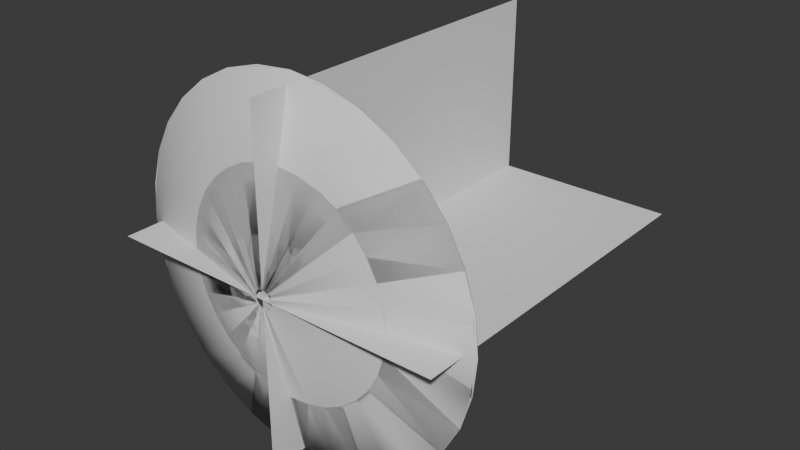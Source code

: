# Source: MuzzleCone.blend  (saved by Blender 4.0.36; exported with 4.5.12 LTS)
import bpy
from mathutils import Matrix  # noqa: F401  (used for matrix-valued properties, if any)

bpy.ops.wm.read_factory_settings(use_empty=True)
scene = bpy.context.scene
scene.name = 'Scene'

# ---- collections
col_collection = bpy.data.collections.new('Collection'); scene.collection.children.link(col_collection)

# ---- world
world_world = bpy.data.worlds.new('World'); scene.world = world_world
world_world.use_nodes = True; world_world.node_tree.nodes.clear()
_N = world_world.node_tree.nodes; _L = world_world.node_tree.links
n0 = _N.new('ShaderNodeOutputWorld'); n0.name = 'World Output'; n0.location = (300, 300)
n1 = _N.new('ShaderNodeBackground'); n1.name = 'Background'; n1.location = (10, 300)
n1.inputs[0].default_value = (0.05088, 0.05088, 0.05088, 1.0)
_L.new(n1.outputs[0], n0.inputs[0])
n0.is_active_output = True
world_world.color = (0.05088, 0.05088, 0.05088)
world_world.use_sun_shadow = False
world_world.sun_shadow_jitter_overblur = 0.0

# ---- meshes
me_circle = bpy.data.meshes.new('Circle')
me_circle.from_pydata([(7.604e-10, 1.063, 0.2402), (-0.2073, 1.042, 0.2402), (-0.4067, 0.9819, 0.2402), (-0.5905, 0.8837, 0.2402), (-0.7515, 0.7515, 0.2402), (-0.8837, 0.5905, 0.2402), (-0.9819, 0.4067, 0.2402), (-1.042, 0.2073, 0.2402), (-1.063, -9.359e-10, 0.2402), (-1.042, -0.2073, 0.2402), (-0.9819, -0.4067, 0.2402), (-0.8837, -0.5905, 0.2402), (-0.7515, -0.7515, 0.2402), (-0.5905, -0.8837, 0.2402), (-0.4067, -0.9819, 0.2402), (-0.2073, -1.042, 0.2402), (7.604e-10, -1.063, 0.2402), (0.2073, -1.042, 0.2402), (0.4067, -0.9819, 0.2402), (0.5905, -0.8837, 0.2402), (0.7515, -0.7515, 0.2402), (0.8837, -0.5905, 0.2402), (0.9819, -0.4067, 0.2402), (1.042, -0.2073, 0.2402), (1.063, -9.359e-10, 0.2402), (1.042, 0.2073, 0.2402), (0.9819, 0.4067, 0.2402), (0.8837, 0.5905, 0.2402), (0.7515, 0.7515, 0.2402), (0.5905, 0.8837, 0.2402), (0.4067, 0.9819, 0.2402), (0.2073, 1.042, 0.2402), (-1.586e-08, 0.05438, 0.0), (-0.01061, 0.05333, 0.0), (-0.02081, 0.05024, 0.0), (-0.03021, 0.04521, 0.0), (-0.03845, 0.03845, 0.0), (-0.04521, 0.03021, 0.0), (-0.05024, 0.02081, 0.0), (-0.05333, 0.01061, 0.0), (-0.05438, -6.175e-09, 0.0), (-0.05333, -0.01061, 0.0), (-0.05024, -0.02081, 0.0), (-0.04521, -0.03021, 0.0), (-0.03845, -0.03845, 0.0), (-0.03021, -0.04521, 0.0), (-0.02081, -0.05024, 0.0), (-0.01061, -0.05333, 0.0), (-1.586e-08, -0.05438, 0.0), (0.01061, -0.05333, 0.0), (0.02081, -0.05024, 0.0), (0.03021, -0.04521, 0.0), (0.03845, -0.03845, 0.0), (0.04521, -0.03021, 0.0), (0.05024, -0.02081, 0.0), (0.05333, -0.01061, 0.0), (0.05438, -6.175e-09, 0.0), (0.05333, 0.01061, 0.0), (0.05024, 0.02081, 0.0), (0.04521, 0.03021, 0.0), (0.03845, 0.03845, 0.0), (0.03021, 0.04521, 0.0), (0.02081, 0.05024, 0.0), (0.01061, 0.05333, 0.0), (-0.446, -0.446, 0.1444), (-0.3504, -0.5244, 0.1444), (0.5827, 0.2413, 0.1444), (0.5244, 0.3504, 0.1444), (-0.2413, -0.5827, 0.1444), (-6.361e-09, 0.6307, 0.1444), (-0.123, 0.6186, 0.1444), (0.446, 0.446, 0.1444), (-0.123, -0.6186, 0.1444), (-0.2413, 0.5827, 0.1444), (0.3504, 0.5244, 0.1444), (-6.361e-09, -0.6307, 0.1444), (-0.3504, 0.5244, 0.1444), (0.2413, 0.5827, 0.1444), (0.123, -0.6186, 0.1444), (-0.446, 0.446, 0.1444), (0.123, 0.6186, 0.1444), (0.2413, -0.5827, 0.1444), (-0.5244, 0.3504, 0.1444), (0.3504, -0.5244, 0.1444), (-0.5827, 0.2413, 0.1444), (0.446, -0.446, 0.1444), (-0.6186, 0.123, 0.1444), (0.5244, -0.3504, 0.1444), (-0.6307, -3.181e-09, 0.1444), (0.5827, -0.2413, 0.1444), (-0.6186, -0.123, 0.1444), (0.6186, -0.123, 0.1444), (-0.5827, -0.2413, 0.1444), (0.6307, -3.181e-09, 0.1444), (-0.5244, -0.3504, 0.1444), (0.6186, 0.123, 0.1444), (-0.3491, -0.5225, 0.1542), (-0.02886, -0.04319, 0.009703), (-0.03673, -0.03673, 0.009703), (-0.4443, -0.4443, 0.1542), (0.5225, 0.3491, 0.1542), (0.04319, 0.02886, 0.009703), (0.04799, 0.01988, 0.009703), (0.5805, 0.2405, 0.1542), (-0.2405, -0.5805, 0.1542), (-0.01988, -0.04799, 0.009703), (-0.1226, 0.6163, 0.1542), (-0.01013, 0.05095, 0.009703), (-1.586e-08, 0.05194, 0.009703), (-6.361e-09, 0.6284, 0.1542), (0.4443, 0.4443, 0.1542), (0.03673, 0.03673, 0.009703), (-0.1226, -0.6163, 0.1542), (-0.01013, -0.05095, 0.009703), (-0.2405, 0.5805, 0.1542), (-0.01988, 0.04799, 0.009703), (0.3491, 0.5225, 0.1542), (0.02886, 0.04319, 0.009703), (-6.361e-09, -0.6284, 0.1542), (-1.586e-08, -0.05194, 0.009703), (-0.3491, 0.5225, 0.1542), (-0.02886, 0.04319, 0.009703), (0.2405, 0.5805, 0.1542), (0.01988, 0.04799, 0.009703), (0.1226, -0.6163, 0.1542), (0.01013, -0.05095, 0.009703), (-0.4443, 0.4443, 0.1542), (-0.03673, 0.03673, 0.009703), (0.1226, 0.6163, 0.1542), (0.01013, 0.05095, 0.009703), (0.2405, -0.5805, 0.1542), (0.01988, -0.04799, 0.009703), (-0.5225, 0.3491, 0.1542), (-0.04319, 0.02886, 0.009703), (0.3491, -0.5225, 0.1542), (0.02886, -0.04319, 0.009703), (-0.5805, 0.2405, 0.1542), (-0.04799, 0.01988, 0.009703), (0.4443, -0.4443, 0.1542), (0.03673, -0.03673, 0.009703), (-0.6163, 0.1226, 0.1542), (-0.05095, 0.01013, 0.009703), (0.5225, -0.3491, 0.1542), (0.04319, -0.02886, 0.009703), (-0.6284, -3.117e-09, 0.1542), (-0.05194, -6.175e-09, 0.009703), (0.5805, -0.2405, 0.1542), (0.04799, -0.01988, 0.009703), (-0.6163, -0.1226, 0.1542), (-0.05095, -0.01013, 0.009703), (0.6163, -0.1226, 0.1542), (0.05095, -0.01013, 0.009703), (-0.5805, -0.2405, 0.1542), (-0.04799, -0.01988, 0.009703), (0.6284, -3.093e-09, 0.1542), (0.05194, -6.175e-09, 0.009703), (-0.5225, -0.3491, 0.1542), (-0.04319, -0.02886, 0.009703), (0.6163, 0.1226, 0.1542), (0.05095, 0.01013, 0.009703), (0.9799, 0.4059, 0.25), (1.04, 0.2069, 0.25), (-0.75, -0.75, 0.25), (-0.8819, -0.5893, 0.25), (1.061, -9.359e-10, 0.25), (-0.9799, -0.4059, 0.25), (1.04, -0.2069, 0.25), (-1.04, -0.2069, 0.25), (0.9799, -0.4059, 0.25), (-1.061, -9.359e-10, 0.25), (0.8819, -0.5893, 0.25), (-1.04, 0.2069, 0.25), (0.75, -0.75, 0.25), (-0.9799, 0.4059, 0.25), (0.5893, -0.8819, 0.25), (-0.8819, 0.5893, 0.25), (0.4059, -0.9799, 0.25), (7.604e-10, 1.061, 0.25), (0.2069, 1.04, 0.25), (-0.75, 0.75, 0.25), (0.2069, -1.04, 0.25), (0.4059, 0.9799, 0.25), (-0.5893, 0.8819, 0.25), (7.604e-10, -1.061, 0.25), (0.5893, 0.8819, 0.25), (-0.4059, 0.9799, 0.25), (-0.2069, -1.04, 0.25), (0.75, 0.75, 0.25), (-0.2069, 1.04, 0.25), (-0.4059, -0.9799, 0.25), (0.8819, 0.5893, 0.25), (-0.5893, -0.8819, 0.25), (-0.3504, -0.5244, 0.1444), (-0.446, -0.446, 0.1444), (-0.03845, -0.03845, -9.313e-10), (-0.03021, -0.04521, 0.0), (0.5244, 0.3504, 0.1444), (0.5827, 0.2413, 0.1444), (0.05943, 0.02462, 0.002755), (0.05349, 0.03574, 0.002755), (-0.2413, -0.5827, 0.1444), (-0.02081, -0.05024, -1.863e-09), (-0.123, 0.6186, 0.1444), (-6.337e-09, 0.6307, 0.1444), (-1.586e-08, 0.05438, -9.313e-10), (-0.01061, 0.05333, -9.313e-10), (0.446, 0.446, 0.1444), (0.04549, 0.04549, 0.002755), (-0.123, -0.6186, 0.1444), (-0.01061, -0.05333, -9.313e-10), (-0.2413, 0.5827, 0.1444), (-0.02081, 0.05024, 9.313e-10), (0.3504, 0.5244, 0.1444), (0.03574, 0.05349, 0.002755), (-6.337e-09, -0.6307, 0.1444), (-1.586e-08, -0.05438, -9.313e-10), (-0.3504, 0.5244, 0.1444), (-0.03021, 0.04521, -1.863e-09), (0.2413, 0.5827, 0.1444), (0.02462, 0.05943, 0.002755), (0.123, -0.6186, 0.1444), (0.01061, -0.05333, -9.313e-10), (-0.446, 0.446, 0.1444), (-0.03845, 0.03845, -9.313e-10), (0.123, 0.6186, 0.1444), (0.01336, 0.06253, 0.002337), (0.2413, -0.5827, 0.1444), (0.02081, -0.05024, 0.0), (-0.5244, 0.3504, 0.1444), (-0.04521, 0.03021, -9.313e-10), (0.3504, -0.5244, 0.1444), (0.03021, -0.04521, -9.313e-10), (-0.5827, 0.2413, 0.1444), (-0.05024, 0.02081, 0.0), (0.446, -0.446, 0.1444), (0.04584, -0.04457, 0.002337), (-0.6186, 0.123, 0.1444), (-0.05333, 0.01061, 0.0), (0.5244, -0.3504, 0.1444), (0.05266, -0.03627, 0.002337), (-0.6307, -3.109e-09, 0.1444), (-0.05438, -6.163e-09, 0.0), (0.5827, -0.2413, 0.1444), (0.05941, -0.02364, 0.002337), (-0.6186, -0.123, 0.1444), (-0.05333, -0.01061, -9.313e-10), (0.6186, -0.123, 0.1444), (0.06309, -0.01255, 0.002755), (-0.5827, -0.2413, 0.1444), (-0.05024, -0.02081, 0.0), (0.6307, -3.089e-09, 0.1444), (0.06433, -6.303e-09, 0.002755), (-0.5244, -0.3504, 0.1444), (-0.04521, -0.03021, 0.0), (0.6186, 0.123, 0.1444), (0.06309, 0.01255, 0.002755), (0.9819, 0.4067, 0.2402), (1.033, 0.2064, 0.2381), (-0.7444, -0.7444, 0.2383), (-0.8753, -0.5848, 0.2383), (1.053, -9.359e-10, 0.2383), (-0.9725, -0.4028, 0.2383), (1.033, -0.2064, 0.2381), (-1.032, -0.2054, 0.2383), (0.9819, -0.4067, 0.2402), (-1.053, -9.359e-10, 0.2383), (0.8837, -0.5905, 0.2402), (-1.032, 0.2054, 0.2383), (0.7515, -0.7515, 0.2402), (-0.9725, 0.4028, 0.2383), (0.5859, -0.8752, 0.2381), (-0.8753, 0.5848, 0.2383), (0.4028, -0.9725, 0.2383), (7.604e-10, 1.063, 0.2402), (0.2073, 1.042, 0.2402), (-0.7444, 0.7444, 0.2383), (0.2054, -1.032, 0.2383), (0.4067, 0.9819, 0.2402), (-0.5843, 0.8763, 0.2381), (7.604e-10, -1.053, 0.2383), (0.5843, 0.8763, 0.2381), (-0.4067, 0.9819, 0.2402), (-0.2054, -1.032, 0.2383), (0.7454, 0.744, 0.2381), (-0.2073, 1.042, 0.2402), (-0.4028, -0.9725, 0.2383), (0.8837, 0.5905, 0.2402), (-0.5848, -0.8753, 0.2383), (1.053, -9.359e-10, 0.2381), (1.033, 0.2064, 0.2381), (0.05271, -0.03636, 0.00242), (0.04595, -0.0446, 0.00242), (0.06289, -0.01251, 0.002442), (0.05952, -0.02362, 0.00242), (0.7453, 0.744, 0.2381), (0.5843, 0.8761, 0.2381), (0.06412, -6.175e-09, 0.002442), (-0.5843, 0.8761, 0.2381), (-0.7446, 0.7446, 0.2381), (0.06289, 0.01251, 0.002442), (-0.8755, 0.585, 0.2381), (0.05924, 0.02454, 0.002442), (-0.9728, 0.403, 0.2381), (0.05331, 0.03562, 0.002442), (-1.033, 0.2054, 0.2381), (0.04534, 0.04534, 0.002442), (-1.053, -9.359e-10, 0.2381), (0.03562, 0.05331, 0.002442), (-1.033, -0.2054, 0.2381), (0.02454, 0.05924, 0.002442), (-0.9728, -0.403, 0.2381), (0.01342, 0.06262, 0.00242), (-0.8755, -0.585, 0.2381), (-0.7446, -0.7446, 0.2381), (-0.585, -0.8755, 0.2381), (-0.403, -0.9728, 0.2381), (-0.2054, -1.033, 0.2381), (7.604e-10, -1.053, 0.2381), (0.2054, -1.033, 0.2381), (0.403, -0.9728, 0.2381), (0.5859, -0.8751, 0.2381), (1.033, -0.2064, 0.2381)], [], [(65, 64, 44, 45), (67, 66, 58, 59), (68, 65, 45, 46), (70, 69, 32, 33), (71, 67, 59, 60), (72, 68, 46, 47), (73, 70, 33, 34), (74, 71, 60, 61), (75, 72, 47, 48), (76, 73, 34, 35), (77, 74, 61, 62), (78, 75, 48, 49), (79, 76, 35, 36), (80, 77, 62, 63), (81, 78, 49, 50), (82, 79, 36, 37), (69, 80, 63, 32), (83, 81, 50, 51), (84, 82, 37, 38), (85, 83, 51, 52), (86, 84, 38, 39), (87, 85, 52, 53), (88, 86, 39, 40), (89, 87, 53, 54), (90, 88, 40, 41), (91, 89, 54, 55), (92, 90, 41, 42), (93, 91, 55, 56), (94, 92, 42, 43), (95, 93, 56, 57), (64, 94, 43, 44), (66, 95, 57, 58), (26, 25, 95, 66), (12, 11, 94, 64), (25, 24, 93, 95), (11, 10, 92, 94), (24, 23, 91, 93), (10, 9, 90, 92), (23, 22, 89, 91), (9, 8, 88, 90), (22, 21, 87, 89), (8, 7, 86, 88), (21, 20, 85, 87), (7, 6, 84, 86), (20, 19, 83, 85), (6, 5, 82, 84), (19, 18, 81, 83), (0, 31, 80, 69), (5, 4, 79, 82), (18, 17, 78, 81), (31, 30, 77, 80), (4, 3, 76, 79), (17, 16, 75, 78), (30, 29, 74, 77), (3, 2, 73, 76), (16, 15, 72, 75), (29, 28, 71, 74), (2, 1, 70, 73), (15, 14, 68, 72), (28, 27, 67, 71), (1, 0, 69, 70), (14, 13, 65, 68), (27, 26, 66, 67), (13, 12, 64, 65), (96, 97, 98, 99), (100, 101, 102, 103), (104, 105, 97, 96), (106, 107, 108, 109), (110, 111, 101, 100), (112, 113, 105, 104), (114, 115, 107, 106), (116, 117, 111, 110), (118, 119, 113, 112), (120, 121, 115, 114), (122, 123, 117, 116), (124, 125, 119, 118), (126, 127, 121, 120), (128, 129, 123, 122), (130, 131, 125, 124), (132, 133, 127, 126), (109, 108, 129, 128), (134, 135, 131, 130), (136, 137, 133, 132), (138, 139, 135, 134), (140, 141, 137, 136), (142, 143, 139, 138), (144, 145, 141, 140), (146, 147, 143, 142), (148, 149, 145, 144), (150, 151, 147, 146), (152, 153, 149, 148), (154, 155, 151, 150), (156, 157, 153, 152), (158, 159, 155, 154), (99, 98, 157, 156), (103, 102, 159, 158), (160, 103, 158, 161), (162, 99, 156, 163), (161, 158, 154, 164), (163, 156, 152, 165), (164, 154, 150, 166), (165, 152, 148, 167), (166, 150, 146, 168), (167, 148, 144, 169), (168, 146, 142, 170), (169, 144, 140, 171), (170, 142, 138, 172), (171, 140, 136, 173), (172, 138, 134, 174), (173, 136, 132, 175), (174, 134, 130, 176), (177, 109, 128, 178), (175, 132, 126, 179), (176, 130, 124, 180), (178, 128, 122, 181), (179, 126, 120, 182), (180, 124, 118, 183), (181, 122, 116, 184), (182, 120, 114, 185), (183, 118, 112, 186), (184, 116, 110, 187), (185, 114, 106, 188), (186, 112, 104, 189), (187, 110, 100, 190), (188, 106, 109, 177), (189, 104, 96, 191), (190, 100, 103, 160), (191, 96, 99, 162), (51, 50, 131, 135), (24, 25, 161, 164), (52, 51, 135, 139), (25, 26, 160, 161), (53, 52, 139, 143), (26, 27, 190, 160), (0, 1, 188, 177), (54, 53, 143, 147), (27, 28, 187, 190), (1, 2, 185, 188), (55, 54, 147, 151), (28, 29, 184, 187), (2, 3, 182, 185), (56, 55, 151, 155), (29, 30, 181, 184), (3, 4, 179, 182), (57, 56, 155, 159), (30, 31, 178, 181), (4, 5, 175, 179), (58, 57, 159, 102), (31, 0, 177, 178), (5, 6, 173, 175), (59, 58, 102, 101), (33, 32, 108, 107), (6, 7, 171, 173), (60, 59, 101, 111), (34, 33, 107, 115), (7, 8, 169, 171), (61, 60, 111, 117), (35, 34, 115, 121), (8, 9, 167, 169), (62, 61, 117, 123), (36, 35, 121, 127), (9, 10, 165, 167), (63, 62, 123, 129), (37, 36, 127, 133), (10, 11, 163, 165), (32, 63, 129, 108), (38, 37, 133, 137), (11, 12, 162, 163), (39, 38, 137, 141), (12, 13, 191, 162), (40, 39, 141, 145), (13, 14, 189, 191), (41, 40, 145, 149), (14, 15, 186, 189), (42, 41, 149, 153), (15, 16, 183, 186), (43, 42, 153, 157), (16, 17, 180, 183), (44, 43, 157, 98), (17, 18, 176, 180), (45, 44, 98, 97), (18, 19, 174, 176), (46, 45, 97, 105), (19, 20, 172, 174), (47, 46, 105, 113), (20, 21, 170, 172), (48, 47, 113, 119), (21, 22, 168, 170), (49, 48, 119, 125), (22, 23, 166, 168), (50, 49, 125, 131), (23, 24, 164, 166), (192, 193, 194, 195), (196, 197, 198, 199), (200, 192, 195, 201), (202, 203, 204, 205), (206, 196, 199, 207), (208, 200, 201, 209), (210, 202, 205, 211), (212, 206, 207, 213), (214, 208, 209, 215), (216, 210, 211, 217), (218, 212, 213, 219), (220, 214, 215, 221), (222, 216, 217, 223), (224, 218, 219, 225), (226, 220, 221, 227), (228, 222, 223, 229), (203, 224, 225, 204), (230, 226, 227, 231), (232, 228, 229, 233), (234, 230, 231, 235), (236, 232, 233, 237), (238, 234, 235, 239), (240, 236, 237, 241), (242, 238, 239, 243), (244, 240, 241, 245), (246, 242, 243, 247), (248, 244, 245, 249), (250, 246, 247, 251), (252, 248, 249, 253), (254, 250, 251, 255), (193, 252, 253, 194), (197, 254, 255, 198), (256, 257, 254, 197), (258, 259, 252, 193), (257, 260, 250, 254), (259, 261, 248, 252), (260, 262, 246, 250), (261, 263, 244, 248), (262, 264, 242, 246), (263, 265, 240, 244), (264, 266, 238, 242), (265, 267, 236, 240), (266, 268, 234, 238), (267, 269, 232, 236), (268, 270, 230, 234), (269, 271, 228, 232), (270, 272, 226, 230), (273, 274, 224, 203), (271, 275, 222, 228), (272, 276, 220, 226), (274, 277, 218, 224), (275, 278, 216, 222), (276, 279, 214, 220), (277, 280, 212, 218), (278, 281, 210, 216), (279, 282, 208, 214), (280, 283, 206, 212), (281, 284, 202, 210), (282, 285, 200, 208), (283, 286, 196, 206), (284, 273, 203, 202), (285, 287, 192, 200), (286, 256, 197, 196), (287, 258, 193, 192), (288, 260, 257, 289), (290, 239, 235, 291), (292, 247, 243, 293), (294, 283, 280, 295), (296, 251, 247, 292), (297, 278, 275, 298), (299, 255, 251, 296), (298, 275, 271, 300), (301, 198, 255, 299), (300, 271, 269, 302), (303, 199, 198, 301), (302, 269, 267, 304), (305, 207, 199, 303), (304, 267, 265, 306), (307, 213, 207, 305), (306, 265, 263, 308), (309, 219, 213, 307), (308, 263, 261, 310), (311, 225, 219, 309), (310, 261, 259, 312), (312, 259, 258, 313), (313, 258, 287, 314), (314, 287, 285, 315), (315, 285, 282, 316), (316, 282, 279, 317), (317, 279, 276, 318), (318, 276, 272, 319), (319, 272, 270, 320), (321, 262, 260, 288), (25, 24, 288, 289), (107, 115, 211, 205), (145, 149, 245, 241), (127, 133, 229, 223), (52, 53, 290, 291), (187, 190, 286, 283), (188, 177, 273, 284), (129, 108, 204, 225), (54, 55, 292, 293), (29, 28, 294, 295), (177, 178, 274, 273), (55, 56, 296, 292), (4, 3, 297, 298), (56, 57, 299, 296), (190, 160, 256, 286), (98, 97, 195, 194), (5, 4, 298, 300), (131, 135, 231, 227), (57, 58, 301, 299), (113, 119, 215, 209), (6, 5, 300, 302), (149, 153, 249, 245), (58, 59, 303, 301), (7, 6, 302, 304), (59, 60, 305, 303), (8, 7, 304, 306), (133, 137, 233, 229), (60, 61, 307, 305), (115, 121, 217, 211), (161, 25, 289, 257), (178, 181, 277, 274), (9, 8, 306, 308), (174, 19, 320, 270), (61, 62, 309, 307), (10, 9, 308, 310), (166, 168, 264, 262), (62, 63, 311, 309), (139, 52, 291, 235), (11, 10, 310, 312), (135, 139, 235, 231), (12, 11, 312, 313), (153, 157, 253, 249), (53, 143, 239, 290), (97, 105, 201, 195), (13, 12, 313, 314), (14, 13, 314, 315), (168, 170, 266, 264), (137, 141, 237, 233), (119, 125, 221, 215), (181, 184, 280, 277), (15, 14, 315, 316), (108, 107, 205, 204), (16, 15, 316, 317), (147, 54, 293, 243), (182, 185, 281, 278), (17, 16, 317, 318), (23, 166, 262, 321), (157, 98, 194, 253), (63, 129, 225, 311), (121, 127, 223, 217), (28, 187, 283, 294), (18, 17, 318, 319), (170, 172, 268, 266), (19, 18, 319, 320), (141, 145, 241, 237), (184, 29, 295, 280), (3, 182, 278, 297), (172, 174, 270, 268), (185, 188, 284, 281), (105, 113, 209, 201), (160, 161, 257, 256), (143, 147, 243, 239), (125, 131, 227, 221), (24, 23, 321, 288)])
me_circle.polygons.foreach_set('use_smooth', [True] * 359)
_uv = me_circle.uv_layers.new(name='UVMap')
_uv.uv.foreach_set('vector', [0.4079, 0.571, 0.439, 0.571, 0.439, 0.0, 0.4079, 0.0, 0.9688, 0.571, 1.0, 0.571, 1.0, 0.0, 0.9688, 0.0, 0.3767, 0.571, 0.4079, 0.571, 0.4079, 0.0, 0.3767, 0.0, 0.7818, 0.571, 0.813, 0.571, 0.813, 0.0, 0.7818, 0.0, 0.9377, 0.571, 0.9688, 0.571, 0.9688, 0.0, 0.9377, 0.0, 0.3455, 0.571, 0.3767, 0.571, 0.3767, 0.0, 0.3455, 0.0, 0.7507, 0.571, 0.7818, 0.571, 0.7818, 0.0, 0.7507, 0.0, 0.9065, 0.571, 0.9377, 0.571, 0.9377, 0.0, 0.9065, 0.0, 0.3144, 0.571, 0.3455, 0.571, 0.3455, 0.0, 0.3144, 0.0, 0.7195, 0.571, 0.7507, 0.571, 0.7507, 0.0, 0.7195, 0.0, 0.8753, 0.571, 0.9065, 0.571, 0.9065, 0.0, 0.8753, 0.0, 0.2832, 0.571, 0.3144, 0.571, 0.3144, 0.0, 0.2832, 0.0, 0.6883, 0.571, 0.7195, 0.571, 0.7195, 0.0, 0.6883, 0.0, 0.8442, 0.571, 0.8753, 0.571, 0.8753, 0.0, 0.8442, 0.0, 0.252, 0.571, 0.2832, 0.571, 0.2832, 0.0, 0.252, 0.0, 0.6572, 0.571, 0.6883, 0.571, 0.6883, 0.0, 0.6572, 0.0, 0.813, 0.571, 0.8442, 0.571, 0.8442, 0.0, 0.813, 0.0, 0.2209, 0.571, 0.252, 0.571, 0.252, 0.0, 0.2209, 0.0, 0.626, 0.571, 0.6572, 0.571, 0.6572, 0.0, 0.626, 0.0, 0.1897, 0.571, 0.2209, 0.571, 0.2209, 0.0, 0.1897, 0.0, 0.5949, 0.571, 0.626, 0.571, 0.626, 0.0, 0.5949, 0.0, 0.1585, 0.571, 0.1897, 0.571, 0.1897, 0.0, 0.1585, 0.0, 0.5637, 0.571, 0.5949, 0.571, 0.5949, 0.0, 0.5637, 0.0, 0.1274, 0.571, 0.1585, 0.571, 0.1585, 0.0, 0.1274, 0.0, 0.5325, 0.571, 0.5637, 0.571, 0.5637, 0.0, 0.5325, 0.0, 0.09621, 0.571, 0.1274, 0.571, 0.1274, 0.0, 0.09621, 0.0, 0.5014, 0.571, 0.5325, 0.571, 0.5325, 0.0, 0.5014, 0.0, 0.06505, 0.571, 0.09621, 0.571, 0.09621, 0.0, 0.06505, 0.0, 0.4702, 0.571, 0.5014, 0.571, 0.5014, 0.0, 0.4702, 0.0, 0.03388, 0.571, 0.06505, 0.571, 0.06505, 0.0, 0.03388, 0.0, 0.439, 0.571, 0.4702, 0.571, 0.4702, 0.0, 0.439, 0.0, 0.002715, 0.571, 0.03388, 0.571, 0.03388, 0.0, 0.002715, 0.0, 0.002715, 0.9991, 0.03388, 0.9991, 0.03388, 0.571, 0.002715, 0.571, 0.439, 0.9991, 0.4702, 0.9991, 0.4702, 0.571, 0.439, 0.571, 0.03388, 0.9991, 0.06505, 0.9991, 0.06505, 0.571, 0.03388, 0.571, 0.4702, 0.9991, 0.5014, 0.9991, 0.5014, 0.571, 0.4702, 0.571, 0.06505, 0.9991, 0.09621, 0.9991, 0.09621, 0.571, 0.06505, 0.571, 0.5014, 0.9991, 0.5325, 0.9991, 0.5325, 0.571, 0.5014, 0.571, 0.09621, 0.9991, 0.1274, 0.9991, 0.1274, 0.571, 0.09621, 0.571, 0.5325, 0.9991, 0.5637, 0.9991, 0.5637, 0.571, 0.5325, 0.571, 0.1274, 0.9991, 0.1585, 0.9991, 0.1585, 0.571, 0.1274, 0.571, 0.5637, 0.9991, 0.5949, 0.9991, 0.5949, 0.571, 0.5637, 0.571, 0.1585, 0.9991, 0.1897, 0.9991, 0.1897, 0.571, 0.1585, 0.571, 0.5949, 0.9991, 0.626, 0.9991, 0.626, 0.571, 0.5949, 0.571, 0.1897, 0.9991, 0.2209, 0.9991, 0.2209, 0.571, 0.1897, 0.571, 0.626, 0.9991, 0.6572, 0.9991, 0.6572, 0.571, 0.626, 0.571, 0.2209, 0.9991, 0.252, 0.9991, 0.252, 0.571, 0.2209, 0.571, 0.813, 0.9991, 0.8442, 0.9991, 0.8442, 0.571, 0.813, 0.571, 0.6572, 0.9991, 0.6883, 0.9991, 0.6883, 0.571, 0.6572, 0.571, 0.252, 0.9991, 0.2832, 0.9991, 0.2832, 0.571, 0.252, 0.571, 0.8442, 0.9991, 0.8753, 0.9991, 0.8753, 0.571, 0.8442, 0.571, 0.6883, 0.9991, 0.7195, 0.9991, 0.7195, 0.571, 0.6883, 0.571, 0.2832, 0.9991, 0.3144, 0.9991, 0.3144, 0.571, 0.2832, 0.571, 0.8753, 0.9991, 0.9065, 0.9991, 0.9065, 0.571, 0.8753, 0.571, 0.7195, 0.9991, 0.7507, 0.9991, 0.7507, 0.571, 0.7195, 0.571, 0.3144, 0.9991, 0.3455, 0.9991, 0.3455, 0.571, 0.3144, 0.571, 0.9065, 0.9991, 0.9377, 0.9991, 0.9377, 0.571, 0.9065, 0.571, 0.7507, 0.9991, 0.7818, 0.9991, 0.7818, 0.571, 0.7507, 0.571, 0.3455, 0.9991, 0.3767, 0.9991, 0.3767, 0.571, 0.3455, 0.571, 0.9377, 0.9991, 0.9688, 0.9991, 0.9688, 0.571, 0.9377, 0.571, 0.7818, 0.9991, 0.813, 0.9991, 0.813, 0.571, 0.7818, 0.571, 0.3767, 0.9991, 0.4079, 0.9991, 0.4079, 0.571, 0.3767, 0.571, 0.9688, 0.9991, 1.0, 0.9991, 1.0, 0.571, 0.9688, 0.571, 0.4079, 0.9991, 0.439, 0.9991, 0.439, 0.571, 0.4079, 0.571, 0.4079, 0.571, 0.4079, 0.0, 0.439, 0.0, 0.439, 0.571, 0.9688, 0.571, 0.9688, 0.0, 1.0, 0.0, 1.0, 0.571, 0.3767, 0.571, 0.3767, 0.0, 0.4079, 0.0, 0.4079, 0.571, 0.7818, 0.571, 0.7818, 0.0, 0.813, 0.0, 0.813, 0.571, 0.9377, 0.571, 0.9377, 0.0, 0.9688, 0.0, 0.9688, 0.571, 0.3455, 0.571, 0.3455, 0.0, 0.3767, 0.0, 0.3767, 0.571, 0.7507, 0.571, 0.7507, 0.0, 0.7818, 0.0, 0.7818, 0.571, 0.9065, 0.571, 0.9065, 0.0, 0.9377, 0.0, 0.9377, 0.571, 0.3144, 0.571, 0.3144, 0.0, 0.3455, 0.0, 0.3455, 0.571, 0.7195, 0.571, 0.7195, 0.0, 0.7507, 0.0, 0.7507, 0.571, 0.8753, 0.571, 0.8753, 0.0, 0.9065, 0.0, 0.9065, 0.571, 0.2832, 0.571, 0.2832, 0.0, 0.3144, 0.0, 0.3144, 0.571, 0.6883, 0.571, 0.6883, 0.0, 0.7195, 0.0, 0.7195, 0.571, 0.8442, 0.571, 0.8442, 0.0, 0.8753, 0.0, 0.8753, 0.571, 0.252, 0.571, 0.252, 0.0, 0.2832, 0.0, 0.2832, 0.571, 0.6572, 0.571, 0.6572, 0.0, 0.6883, 0.0, 0.6883, 0.571, 0.813, 0.571, 0.813, 0.0, 0.8442, 0.0, 0.8442, 0.571, 0.2209, 0.571, 0.2209, 0.0, 0.252, 0.0, 0.252, 0.571, 0.626, 0.571, 0.626, 0.0, 0.6572, 0.0, 0.6572, 0.571, 0.1897, 0.571, 0.1897, 0.0, 0.2209, 0.0, 0.2209, 0.571, 0.5949, 0.571, 0.5949, 0.0, 0.626, 0.0, 0.626, 0.571, 0.1585, 0.571, 0.1585, 0.0, 0.1897, 0.0, 0.1897, 0.571, 0.5637, 0.571, 0.5637, 0.0, 0.5949, 0.0, 0.5949, 0.571, 0.1274, 0.571, 0.1274, 0.0, 0.1585, 0.0, 0.1585, 0.571, 0.5325, 0.571, 0.5325, 0.0, 0.5637, 0.0, 0.5637, 0.571, 0.09621, 0.571, 0.09621, 0.0, 0.1274, 0.0, 0.1274, 0.571, 0.5014, 0.571, 0.5014, 0.0, 0.5325, 0.0, 0.5325, 0.571, 0.06505, 0.571, 0.06505, 0.0, 0.09621, 0.0, 0.09621, 0.571, 0.4702, 0.571, 0.4702, 0.0, 0.5014, 0.0, 0.5014, 0.571, 0.03388, 0.571, 0.03388, 0.0, 0.06505, 0.0, 0.06505, 0.571, 0.439, 0.571, 0.439, 0.0, 0.4702, 0.0, 0.4702, 0.571, 0.002715, 0.571, 0.002715, 0.0, 0.03388, 0.0, 0.03388, 0.571, 0.002715, 0.9991, 0.002715, 0.571, 0.03388, 0.571, 0.03388, 0.9991, 0.439, 0.9991, 0.439, 0.571, 0.4702, 0.571, 0.4702, 0.9991, 0.03388, 0.9991, 0.03388, 0.571, 0.06505, 0.571, 0.06505, 0.9991, 0.4702, 0.9991, 0.4702, 0.571, 0.5014, 0.571, 0.5014, 0.9991, 0.06505, 0.9991, 0.06505, 0.571, 0.09621, 0.571, 0.09621, 0.9991, 0.5014, 0.9991, 0.5014, 0.571, 0.5325, 0.571, 0.5325, 0.9991, 0.09621, 0.9991, 0.09621, 0.571, 0.1274, 0.571, 0.1274, 0.9991, 0.5325, 0.9991, 0.5325, 0.571, 0.5637, 0.571, 0.5637, 0.9991, 0.1274, 0.9991, 0.1274, 0.571, 0.1585, 0.571, 0.1585, 0.9991, 0.5637, 0.9991, 0.5637, 0.571, 0.5949, 0.571, 0.5949, 0.9991, 0.1585, 0.9991, 0.1585, 0.571, 0.1897, 0.571, 0.1897, 0.9991, 0.5949, 0.9991, 0.5949, 0.571, 0.626, 0.571, 0.626, 0.9991, 0.1897, 0.9991, 0.1897, 0.571, 0.2209, 0.571, 0.2209, 0.9991, 0.626, 0.9991, 0.626, 0.571, 0.6572, 0.571, 0.6572, 0.9991, 0.2209, 0.9991, 0.2209, 0.571, 0.252, 0.571, 0.252, 0.9991, 0.813, 0.9991, 0.813, 0.571, 0.8442, 0.571, 0.8442, 0.9991, 0.6572, 0.9991, 0.6572, 0.571, 0.6883, 0.571, 0.6883, 0.9991, 0.252, 0.9991, 0.252, 0.571, 0.2832, 0.571, 0.2832, 0.9991, 0.8442, 0.9991, 0.8442, 0.571, 0.8753, 0.571, 0.8753, 0.9991, 0.6883, 0.9991, 0.6883, 0.571, 0.7195, 0.571, 0.7195, 0.9991, 0.2832, 0.9991, 0.2832, 0.571, 0.3144, 0.571, 0.3144, 0.9991, 0.8753, 0.9991, 0.8753, 0.571, 0.9065, 0.571, 0.9065, 0.9991, 0.7195, 0.9991, 0.7195, 0.571, 0.7507, 0.571, 0.7507, 0.9991, 0.3144, 0.9991, 0.3144, 0.571, 0.3455, 0.571, 0.3455, 0.9991, 0.9065, 0.9991, 0.9065, 0.571, 0.9377, 0.571, 0.9377, 0.9991, 0.7507, 0.9991, 0.7507, 0.571, 0.7818, 0.571, 0.7818, 0.9991, 0.3455, 0.9991, 0.3455, 0.571, 0.3767, 0.571, 0.3767, 0.9991, 0.9377, 0.9991, 0.9377, 0.571, 0.9688, 0.571, 0.9688, 0.9991, 0.7818, 0.9991, 0.7818, 0.571, 0.813, 0.571, 0.813, 0.9991, 0.3767, 0.9991, 0.3767, 0.571, 0.4079, 0.571, 0.4079, 0.9991, 0.9688, 0.9991, 0.9688, 0.571, 1.0, 0.571, 1.0, 0.9991, 0.4079, 0.9991, 0.4079, 0.571, 0.439, 0.571, 0.439, 0.9991, 0.2209, 0.0, 0.252, 0.0, 0.252, 0.0, 0.2209, 0.0, 0.06505, 0.9991, 0.03388, 0.9991, 0.03388, 0.9991, 0.06505, 0.9991, 0.1897, 0.0, 0.2209, 0.0, 0.2209, 0.0, 0.1897, 0.0, 0.03388, 0.9991, 0.002715, 0.9991, 0.002715, 0.9991, 0.03388, 0.9991, 0.1585, 0.0, 0.1897, 0.0, 0.1897, 0.0, 0.1585, 0.0, 1.0, 0.9991, 0.9688, 0.9991, 0.9688, 0.9991, 1.0, 0.9991, 0.813, 0.9991, 0.7818, 0.9991, 0.7818, 0.9991, 0.813, 0.9991, 0.1274, 0.0, 0.1585, 0.0, 0.1585, 0.0, 0.1274, 0.0, 0.9688, 0.9991, 0.9377, 0.9991, 0.9377, 0.9991, 0.9688, 0.9991, 0.7818, 0.9991, 0.7507, 0.9991, 0.7507, 0.9991, 0.7818, 0.9991, 0.09621, 0.0, 0.1274, 0.0, 0.1274, 0.0, 0.09621, 0.0, 0.9377, 0.9991, 0.9065, 0.9991, 0.9065, 0.9991, 0.9377, 0.9991, 0.7507, 0.9991, 0.7195, 0.9991, 0.7195, 0.9991, 0.7507, 0.9991, 0.06505, 0.0, 0.09621, 0.0, 0.09621, 0.0, 0.06505, 0.0, 0.9065, 0.9991, 0.8753, 0.9991, 0.8753, 0.9991, 0.9065, 0.9991, 0.7195, 0.9991, 0.6883, 0.9991, 0.6883, 0.9991, 0.7195, 0.9991, 0.03388, 0.0, 0.06505, 0.0, 0.06505, 0.0, 0.03388, 0.0, 0.8753, 0.9991, 0.8442, 0.9991, 0.8442, 0.9991, 0.8753, 0.9991, 0.6883, 0.9991, 0.6572, 0.9991, 0.6572, 0.9991, 0.6883, 0.9991, 0.002715, 0.0, 0.03388, 0.0, 0.03388, 0.0, 0.002715, 0.0, 0.8442, 0.9991, 0.813, 0.9991, 0.813, 0.9991, 0.8442, 0.9991, 0.6572, 0.9991, 0.626, 0.9991, 0.626, 0.9991, 0.6572, 0.9991, 0.9688, 0.0, 1.0, 0.0, 1.0, 0.0, 0.9688, 0.0, 0.7818, 0.0, 0.813, 0.0, 0.813, 0.0, 0.7818, 0.0, 0.626, 0.9991, 0.5949, 0.9991, 0.5949, 0.9991, 0.626, 0.9991, 0.9377, 0.0, 0.9688, 0.0, 0.9688, 0.0, 0.9377, 0.0, 0.7507, 0.0, 0.7818, 0.0, 0.7818, 0.0, 0.7507, 0.0, 0.5949, 0.9991, 0.5637, 0.9991, 0.5637, 0.9991, 0.5949, 0.9991, 0.9065, 0.0, 0.9377, 0.0, 0.9377, 0.0, 0.9065, 0.0, 0.7195, 0.0, 0.7507, 0.0, 0.7507, 0.0, 0.7195, 0.0, 0.5637, 0.9991, 0.5325, 0.9991, 0.5325, 0.9991, 0.5637, 0.9991, 0.8753, 0.0, 0.9065, 0.0, 0.9065, 0.0, 0.8753, 0.0, 0.6883, 0.0, 0.7195, 0.0, 0.7195, 0.0, 0.6883, 0.0, 0.5325, 0.9991, 0.5014, 0.9991, 0.5014, 0.9991, 0.5325, 0.9991, 0.8442, 0.0, 0.8753, 0.0, 0.8753, 0.0, 0.8442, 0.0, 0.6572, 0.0, 0.6883, 0.0, 0.6883, 0.0, 0.6572, 0.0, 0.5014, 0.9991, 0.4702, 0.9991, 0.4702, 0.9991, 0.5014, 0.9991, 0.813, 0.0, 0.8442, 0.0, 0.8442, 0.0, 0.813, 0.0, 0.626, 0.0, 0.6572, 0.0, 0.6572, 0.0, 0.626, 0.0, 0.4702, 0.9991, 0.439, 0.9991, 0.439, 0.9991, 0.4702, 0.9991, 0.5949, 0.0, 0.626, 0.0, 0.626, 0.0, 0.5949, 0.0, 0.439, 0.9991, 0.4079, 0.9991, 0.4079, 0.9991, 0.439, 0.9991, 0.5637, 0.0, 0.5949, 0.0, 0.5949, 0.0, 0.5637, 0.0, 0.4079, 0.9991, 0.3767, 0.9991, 0.3767, 0.9991, 0.4079, 0.9991, 0.5325, 0.0, 0.5637, 0.0, 0.5637, 0.0, 0.5325, 0.0, 0.3767, 0.9991, 0.3455, 0.9991, 0.3455, 0.9991, 0.3767, 0.9991, 0.5014, 0.0, 0.5325, 0.0, 0.5325, 0.0, 0.5014, 0.0, 0.3455, 0.9991, 0.3144, 0.9991, 0.3144, 0.9991, 0.3455, 0.9991, 0.4702, 0.0, 0.5014, 0.0, 0.5014, 0.0, 0.4702, 0.0, 0.3144, 0.9991, 0.2832, 0.9991, 0.2832, 0.9991, 0.3144, 0.9991, 0.439, 0.0, 0.4702, 0.0, 0.4702, 0.0, 0.439, 0.0, 0.2832, 0.9991, 0.252, 0.9991, 0.252, 0.9991, 0.2832, 0.9991, 0.4079, 0.0, 0.439, 0.0, 0.439, 0.0, 0.4079, 0.0, 0.252, 0.9991, 0.2209, 0.9991, 0.2209, 0.9991, 0.252, 0.9991, 0.3767, 0.0, 0.4079, 0.0, 0.4079, 0.0, 0.3767, 0.0, 0.2209, 0.9991, 0.1897, 0.9991, 0.1897, 0.9991, 0.2209, 0.9991, 0.3455, 0.0, 0.3767, 0.0, 0.3767, 0.0, 0.3455, 0.0, 0.1897, 0.9991, 0.1585, 0.9991, 0.1585, 0.9991, 0.1897, 0.9991, 0.3144, 0.0, 0.3455, 0.0, 0.3455, 0.0, 0.3144, 0.0, 0.1585, 0.9991, 0.1274, 0.9991, 0.1274, 0.9991, 0.1585, 0.9991, 0.2832, 0.0, 0.3144, 0.0, 0.3144, 0.0, 0.2832, 0.0, 0.1274, 0.9991, 0.09621, 0.9991, 0.09621, 0.9991, 0.1274, 0.9991, 0.252, 0.0, 0.2832, 0.0, 0.2832, 0.0, 0.252, 0.0, 0.09621, 0.9991, 0.06505, 0.9991, 0.06505, 0.9991, 0.09621, 0.9991, 0.4079, 0.571, 0.439, 0.571, 0.439, 0.0, 0.4079, 0.0, 0.9688, 0.571, 1.0, 0.571, 1.0, 0.0, 0.9688, 0.0, 0.3767, 0.571, 0.4079, 0.571, 0.4079, 0.0, 0.3767, 0.0, 0.7818, 0.571, 0.813, 0.571, 0.813, 0.0, 0.7818, 0.0, 0.9377, 0.571, 0.9688, 0.571, 0.9688, 0.0, 0.9377, 0.0, 0.3455, 0.571, 0.3767, 0.571, 0.3767, 0.0, 0.3455, 0.0, 0.7507, 0.571, 0.7818, 0.571, 0.7818, 0.0, 0.7507, 0.0, 0.9065, 0.571, 0.9377, 0.571, 0.9377, 0.0, 0.9065, 0.0, 0.3144, 0.571, 0.3455, 0.571, 0.3455, 0.0, 0.3144, 0.0, 0.7195, 0.571, 0.7507, 0.571, 0.7507, 0.0, 0.7195, 0.0, 0.8753, 0.571, 0.9065, 0.571, 0.9065, 0.0, 0.8753, 0.0, 0.2832, 0.571, 0.3144, 0.571, 0.3144, 0.0, 0.2832, 0.0, 0.6883, 0.571, 0.7195, 0.571, 0.7195, 0.0, 0.6883, 0.0, 0.8442, 0.571, 0.8753, 0.571, 0.8753, 0.0, 0.8442, 0.0, 0.252, 0.571, 0.2832, 0.571, 0.2832, 0.0, 0.252, 0.0, 0.6572, 0.571, 0.6883, 0.571, 0.6883, 0.0, 0.6572, 0.0, 0.813, 0.571, 0.8442, 0.571, 0.8442, 0.0, 0.813, 0.0, 0.2209, 0.571, 0.252, 0.571, 0.252, 0.0, 0.2209, 0.0, 0.626, 0.571, 0.6572, 0.571, 0.6572, 0.0, 0.626, 0.0, 0.1897, 0.571, 0.2209, 0.571, 0.2209, 0.0, 0.1897, 0.0, 0.5949, 0.571, 0.626, 0.571, 0.626, 0.0, 0.5949, 0.0, 0.1585, 0.571, 0.1897, 0.571, 0.1897, 0.0, 0.1585, 0.0, 0.5637, 0.571, 0.5949, 0.571, 0.5949, 0.0, 0.5637, 0.0, 0.1274, 0.571, 0.1585, 0.571, 0.1585, 0.0, 0.1274, 0.0, 0.5325, 0.571, 0.5637, 0.571, 0.5637, 0.0, 0.5325, 0.0, 0.09621, 0.571, 0.1274, 0.571, 0.1274, 0.0, 0.09621, 0.0, 0.5014, 0.571, 0.5325, 0.571, 0.5325, 0.0, 0.5014, 0.0, 0.06505, 0.571, 0.09621, 0.571, 0.09621, 0.0, 0.06505, 0.0, 0.4702, 0.571, 0.5014, 0.571, 0.5014, 0.0, 0.4702, 0.0, 0.03388, 0.571, 0.06505, 0.571, 0.06505, 0.0, 0.03388, 0.0, 0.439, 0.571, 0.4702, 0.571, 0.4702, 0.0, 0.439, 0.0, 0.002715, 0.571, 0.03388, 0.571, 0.03388, 0.0, 0.002715, 0.0, 0.002715, 0.9991, 0.03388, 0.9991, 0.03388, 0.571, 0.002715, 0.571, 0.439, 0.9991, 0.4702, 0.9991, 0.4702, 0.571, 0.439, 0.571, 0.03388, 0.9991, 0.06505, 0.9991, 0.06505, 0.571, 0.03388, 0.571, 0.4702, 0.9991, 0.5014, 0.9991, 0.5014, 0.571, 0.4702, 0.571, 0.06505, 0.9991, 0.09621, 0.9991, 0.09621, 0.571, 0.06505, 0.571, 0.5014, 0.9991, 0.5325, 0.9991, 0.5325, 0.571, 0.5014, 0.571, 0.09621, 0.9991, 0.1274, 0.9991, 0.1274, 0.571, 0.09621, 0.571, 0.5325, 0.9991, 0.5637, 0.9991, 0.5637, 0.571, 0.5325, 0.571, 0.1274, 0.9991, 0.1585, 0.9991, 0.1585, 0.571, 0.1274, 0.571, 0.5637, 0.9991, 0.5949, 0.9991, 0.5949, 0.571, 0.5637, 0.571, 0.1585, 0.9991, 0.1897, 0.9991, 0.1897, 0.571, 0.1585, 0.571, 0.5949, 0.9991, 0.626, 0.9991, 0.626, 0.571, 0.5949, 0.571, 0.1897, 0.9991, 0.2209, 0.9991, 0.2209, 0.571, 0.1897, 0.571, 0.626, 0.9991, 0.6572, 0.9991, 0.6572, 0.571, 0.626, 0.571, 0.2209, 0.9991, 0.252, 0.9991, 0.252, 0.571, 0.2209, 0.571, 0.813, 0.9991, 0.8442, 0.9991, 0.8442, 0.571, 0.813, 0.571, 0.6572, 0.9991, 0.6883, 0.9991, 0.6883, 0.571, 0.6572, 0.571, 0.252, 0.9991, 0.2832, 0.9991, 0.2832, 0.571, 0.252, 0.571, 0.8442, 0.9991, 0.8753, 0.9991, 0.8753, 0.571, 0.8442, 0.571, 0.6883, 0.9991, 0.7195, 0.9991, 0.7195, 0.571, 0.6883, 0.571, 0.2832, 0.9991, 0.3144, 0.9991, 0.3144, 0.571, 0.2832, 0.571, 0.8753, 0.9991, 0.9065, 0.9991, 0.9065, 0.571, 0.8753, 0.571, 0.7195, 0.9991, 0.7507, 0.9991, 0.7507, 0.571, 0.7195, 0.571, 0.3144, 0.9991, 0.3455, 0.9991, 0.3455, 0.571, 0.3144, 0.571, 0.9065, 0.9991, 0.9377, 0.9991, 0.9377, 0.571, 0.9065, 0.571, 0.7507, 0.9991, 0.7818, 0.9991, 0.7818, 0.571, 0.7507, 0.571, 0.3455, 0.9991, 0.3767, 0.9991, 0.3767, 0.571, 0.3455, 0.571, 0.9377, 0.9991, 0.9688, 0.9991, 0.9688, 0.571, 0.9377, 0.571, 0.7818, 0.9991, 0.813, 0.9991, 0.813, 0.571, 0.7818, 0.571, 0.3767, 0.9991, 0.4079, 0.9991, 0.4079, 0.571, 0.3767, 0.571, 0.9688, 0.9991, 1.0, 0.9991, 1.0, 0.571, 0.9688, 0.571, 0.4079, 0.9991, 0.439, 0.9991, 0.439, 0.571, 0.4079, 0.571, 0.06505, 0.9991, 0.06505, 0.9991, 0.03388, 0.9991, 0.03388, 0.9991, 0.1585, 0.0, 0.1585, 0.0, 0.1897, 0.0, 0.1897, 0.0, 0.09621, 0.0, 0.09621, 0.0, 0.1274, 0.0, 0.1274, 0.0, 0.9377, 0.9991, 0.9377, 0.9991, 0.9065, 0.9991, 0.9065, 0.9991, 0.06505, 0.0, 0.06505, 0.0, 0.09621, 0.0, 0.09621, 0.0, 0.7195, 0.9991, 0.7195, 0.9991, 0.6883, 0.9991, 0.6883, 0.9991, 0.03388, 0.0, 0.03388, 0.0, 0.06505, 0.0, 0.06505, 0.0, 0.6883, 0.9991, 0.6883, 0.9991, 0.6572, 0.9991, 0.6572, 0.9991, 0.002715, 0.0, 0.002715, 0.0, 0.03388, 0.0, 0.03388, 0.0, 0.6572, 0.9991, 0.6572, 0.9991, 0.626, 0.9991, 0.626, 0.9991, 0.9688, 0.0, 0.9688, 0.0, 1.0, 0.0, 1.0, 0.0, 0.626, 0.9991, 0.626, 0.9991, 0.5949, 0.9991, 0.5949, 0.9991, 0.9377, 0.0, 0.9377, 0.0, 0.9688, 0.0, 0.9688, 0.0, 0.5949, 0.9991, 0.5949, 0.9991, 0.5637, 0.9991, 0.5637, 0.9991, 0.9065, 0.0, 0.9065, 0.0, 0.9377, 0.0, 0.9377, 0.0, 0.5637, 0.9991, 0.5637, 0.9991, 0.5325, 0.9991, 0.5325, 0.9991, 0.8753, 0.0, 0.8753, 0.0, 0.9065, 0.0, 0.9065, 0.0, 0.5325, 0.9991, 0.5325, 0.9991, 0.5014, 0.9991, 0.5014, 0.9991, 0.8442, 0.0, 0.8442, 0.0, 0.8753, 0.0, 0.8753, 0.0, 0.5014, 0.9991, 0.5014, 0.9991, 0.4702, 0.9991, 0.4702, 0.9991, 0.4702, 0.9991, 0.4702, 0.9991, 0.439, 0.9991, 0.439, 0.9991, 0.439, 0.9991, 0.439, 0.9991, 0.4079, 0.9991, 0.4079, 0.9991, 0.4079, 0.9991, 0.4079, 0.9991, 0.3767, 0.9991, 0.3767, 0.9991, 0.3767, 0.9991, 0.3767, 0.9991, 0.3455, 0.9991, 0.3455, 0.9991, 0.3455, 0.9991, 0.3455, 0.9991, 0.3144, 0.9991, 0.3144, 0.9991, 0.3144, 0.9991, 0.3144, 0.9991, 0.2832, 0.9991, 0.2832, 0.9991, 0.2832, 0.9991, 0.2832, 0.9991, 0.252, 0.9991, 0.252, 0.9991, 0.252, 0.9991, 0.252, 0.9991, 0.2209, 0.9991, 0.2209, 0.9991, 0.09621, 0.9991, 0.09621, 0.9991, 0.06505, 0.9991, 0.06505, 0.9991, 0.03388, 0.9991, 0.06505, 0.9991, 0.06505, 0.9991, 0.03388, 0.9991, 0.7818, 0.0, 0.7507, 0.0, 0.7507, 0.0, 0.7818, 0.0, 0.5637, 0.0, 0.5325, 0.0, 0.5325, 0.0, 0.5637, 0.0, 0.6883, 0.0, 0.6572, 0.0, 0.6572, 0.0, 0.6883, 0.0, 0.1897, 0.0, 0.1585, 0.0, 0.1585, 0.0, 0.1897, 0.0, 0.9377, 0.9991, 0.9688, 0.9991, 0.9688, 0.9991, 0.9377, 0.9991, 0.7818, 0.9991, 0.813, 0.9991, 0.813, 0.9991, 0.7818, 0.9991, 0.8442, 0.0, 0.813, 0.0, 0.813, 0.0, 0.8442, 0.0, 0.1274, 0.0, 0.09621, 0.0, 0.09621, 0.0, 0.1274, 0.0, 0.9065, 0.9991, 0.9377, 0.9991, 0.9377, 0.9991, 0.9065, 0.9991, 0.813, 0.9991, 0.8442, 0.9991, 0.8442, 0.9991, 0.813, 0.9991, 0.09621, 0.0, 0.06505, 0.0, 0.06505, 0.0, 0.09621, 0.0, 0.6883, 0.9991, 0.7195, 0.9991, 0.7195, 0.9991, 0.6883, 0.9991, 0.06505, 0.0, 0.03388, 0.0, 0.03388, 0.0, 0.06505, 0.0, 0.9688, 0.9991, 1.0, 0.9991, 1.0, 0.9991, 0.9688, 0.9991, 0.439, 0.0, 0.4079, 0.0, 0.4079, 0.0, 0.439, 0.0, 0.6572, 0.9991, 0.6883, 0.9991, 0.6883, 0.9991, 0.6572, 0.9991, 0.252, 0.0, 0.2209, 0.0, 0.2209, 0.0, 0.252, 0.0, 0.03388, 0.0, 0.002715, 0.0, 0.002715, 0.0, 0.03388, 0.0, 0.3455, 0.0, 0.3144, 0.0, 0.3144, 0.0, 0.3455, 0.0, 0.626, 0.9991, 0.6572, 0.9991, 0.6572, 0.9991, 0.626, 0.9991, 0.5325, 0.0, 0.5014, 0.0, 0.5014, 0.0, 0.5325, 0.0, 1.0, 0.0, 0.9688, 0.0, 0.9688, 0.0, 1.0, 0.0, 0.5949, 0.9991, 0.626, 0.9991, 0.626, 0.9991, 0.5949, 0.9991, 0.9688, 0.0, 0.9377, 0.0, 0.9377, 0.0, 0.9688, 0.0, 0.5637, 0.9991, 0.5949, 0.9991, 0.5949, 0.9991, 0.5637, 0.9991, 0.6572, 0.0, 0.626, 0.0, 0.626, 0.0, 0.6572, 0.0, 0.9377, 0.0, 0.9065, 0.0, 0.9065, 0.0, 0.9377, 0.0, 0.7507, 0.0, 0.7195, 0.0, 0.7195, 0.0, 0.7507, 0.0, 0.03388, 0.9991, 0.03388, 0.9991, 0.03388, 0.9991, 0.03388, 0.9991, 0.8442, 0.9991, 0.8753, 0.9991, 0.8753, 0.9991, 0.8442, 0.9991, 0.5325, 0.9991, 0.5637, 0.9991, 0.5637, 0.9991, 0.5325, 0.9991, 0.2209, 0.9991, 0.2209, 0.9991, 0.2209, 0.9991, 0.2209, 0.9991, 0.9065, 0.0, 0.8753, 0.0, 0.8753, 0.0, 0.9065, 0.0, 0.5014, 0.9991, 0.5325, 0.9991, 0.5325, 0.9991, 0.5014, 0.9991, 0.09621, 0.9991, 0.1274, 0.9991, 0.1274, 0.9991, 0.09621, 0.9991, 0.8753, 0.0, 0.8442, 0.0, 0.8442, 0.0, 0.8753, 0.0, 0.1897, 0.0, 0.1897, 0.0, 0.1897, 0.0, 0.1897, 0.0, 0.4702, 0.9991, 0.5014, 0.9991, 0.5014, 0.9991, 0.4702, 0.9991, 0.2209, 0.0, 0.1897, 0.0, 0.1897, 0.0, 0.2209, 0.0, 0.439, 0.9991, 0.4702, 0.9991, 0.4702, 0.9991, 0.439, 0.9991, 0.5014, 0.0, 0.4702, 0.0, 0.4702, 0.0, 0.5014, 0.0, 0.1585, 0.0, 0.1585, 0.0, 0.1585, 0.0, 0.1585, 0.0, 0.4079, 0.0, 0.3767, 0.0, 0.3767, 0.0, 0.4079, 0.0, 0.4079, 0.9991, 0.439, 0.9991, 0.439, 0.9991, 0.4079, 0.9991, 0.3767, 0.9991, 0.4079, 0.9991, 0.4079, 0.9991, 0.3767, 0.9991, 0.1274, 0.9991, 0.1585, 0.9991, 0.1585, 0.9991, 0.1274, 0.9991, 0.626, 0.0, 0.5949, 0.0, 0.5949, 0.0, 0.626, 0.0, 0.3144, 0.0, 0.2832, 0.0, 0.2832, 0.0, 0.3144, 0.0, 0.8753, 0.9991, 0.9065, 0.9991, 0.9065, 0.9991, 0.8753, 0.9991, 0.3455, 0.9991, 0.3767, 0.9991, 0.3767, 0.9991, 0.3455, 0.9991, 0.813, 0.0, 0.7818, 0.0, 0.7818, 0.0, 0.813, 0.0, 0.3144, 0.9991, 0.3455, 0.9991, 0.3455, 0.9991, 0.3144, 0.9991, 0.1274, 0.0, 0.1274, 0.0, 0.1274, 0.0, 0.1274, 0.0, 0.7195, 0.9991, 0.7507, 0.9991, 0.7507, 0.9991, 0.7195, 0.9991, 0.2832, 0.9991, 0.3144, 0.9991, 0.3144, 0.9991, 0.2832, 0.9991, 0.09621, 0.9991, 0.09621, 0.9991, 0.09621, 0.9991, 0.09621, 0.9991, 0.4702, 0.0, 0.439, 0.0, 0.439, 0.0, 0.4702, 0.0, 0.8442, 0.0, 0.8442, 0.0, 0.8442, 0.0, 0.8442, 0.0, 0.7195, 0.0, 0.6883, 0.0, 0.6883, 0.0, 0.7195, 0.0, 0.9377, 0.9991, 0.9377, 0.9991, 0.9377, 0.9991, 0.9377, 0.9991, 0.252, 0.9991, 0.2832, 0.9991, 0.2832, 0.9991, 0.252, 0.9991, 0.1585, 0.9991, 0.1897, 0.9991, 0.1897, 0.9991, 0.1585, 0.9991, 0.2209, 0.9991, 0.252, 0.9991, 0.252, 0.9991, 0.2209, 0.9991, 0.5949, 0.0, 0.5637, 0.0, 0.5637, 0.0, 0.5949, 0.0, 0.9065, 0.9991, 0.9065, 0.9991, 0.9065, 0.9991, 0.9065, 0.9991, 0.7195, 0.9991, 0.7195, 0.9991, 0.7195, 0.9991, 0.7195, 0.9991, 0.1897, 0.9991, 0.2209, 0.9991, 0.2209, 0.9991, 0.1897, 0.9991, 0.7507, 0.9991, 0.7818, 0.9991, 0.7818, 0.9991, 0.7507, 0.9991, 0.3767, 0.0, 0.3455, 0.0, 0.3455, 0.0, 0.3767, 0.0, 0.002715, 0.9991, 0.03388, 0.9991, 0.03388, 0.9991, 0.002715, 0.9991, 0.1585, 0.0, 0.1274, 0.0, 0.1274, 0.0, 0.1585, 0.0, 0.2832, 0.0, 0.252, 0.0, 0.252, 0.0, 0.2832, 0.0, 0.06505, 0.9991, 0.09621, 0.9991, 0.09621, 0.9991, 0.06505, 0.9991])
_ca = me_circle.color_attributes.new('Attribute', 'BYTE_COLOR', 'CORNER')
_ca.data.foreach_set('color', [1.0, 1.0, 1.0, 1.0, 1.0, 1.0, 1.0, 1.0, 1.0, 1.0, 1.0, 1.0, 1.0, 1.0, 1.0, 1.0, 1.0, 1.0, 1.0, 1.0, 1.0, 1.0, 1.0, 1.0, 1.0, 1.0, 1.0, 1.0, 1.0, 1.0, 1.0, 1.0, 1.0, 1.0, 1.0, 1.0, 1.0, 1.0, 1.0, 1.0, 1.0, 1.0, 1.0, 1.0, 1.0, 1.0, 1.0, 1.0, 1.0, 1.0, 1.0, 1.0, 1.0, 1.0, 1.0, 1.0, 1.0, 1.0, 1.0, 1.0, 1.0, 1.0, 1.0, 1.0, 1.0, 1.0, 1.0, 1.0, 1.0, 1.0, 1.0, 1.0, 1.0, 1.0, 1.0, 1.0, 1.0, 1.0, 1.0, 1.0, 1.0, 1.0, 1.0, 1.0, 1.0, 1.0, 1.0, 1.0, 1.0, 1.0, 1.0, 1.0, 1.0, 1.0, 1.0, 1.0, 1.0, 1.0, 1.0, 1.0, 1.0, 1.0, 1.0, 1.0, 1.0, 1.0, 1.0, 1.0, 1.0, 1.0, 1.0, 1.0, 1.0, 1.0, 1.0, 1.0, 1.0, 1.0, 1.0, 1.0, 1.0, 1.0, 1.0, 1.0, 1.0, 1.0, 1.0, 1.0, 1.0, 1.0, 1.0, 1.0, 1.0, 1.0, 1.0, 1.0, 1.0, 1.0, 1.0, 1.0, 1.0, 1.0, 1.0, 1.0, 1.0, 1.0, 1.0, 1.0, 1.0, 1.0, 1.0, 1.0, 1.0, 1.0, 1.0, 1.0, 1.0, 1.0, 1.0, 1.0, 1.0, 1.0, 1.0, 1.0, 1.0, 1.0, 1.0, 1.0, 1.0, 1.0, 1.0, 1.0, 1.0, 1.0, 1.0, 1.0, 1.0, 1.0, 1.0, 1.0, 1.0, 1.0, 1.0, 1.0, 1.0, 1.0, 1.0, 1.0, 1.0, 1.0, 1.0, 1.0, 1.0, 1.0, 1.0, 1.0, 1.0, 1.0, 1.0, 1.0, 1.0, 1.0, 1.0, 1.0, 1.0, 1.0, 1.0, 1.0, 1.0, 1.0, 1.0, 1.0, 1.0, 1.0, 1.0, 1.0, 1.0, 1.0, 1.0, 1.0, 1.0, 1.0, 1.0, 1.0, 1.0, 1.0, 1.0, 1.0, 1.0, 1.0, 1.0, 1.0, 1.0, 1.0, 1.0, 1.0, 1.0, 1.0, 1.0, 1.0, 1.0, 1.0, 1.0, 1.0, 1.0, 1.0, 1.0, 1.0, 1.0, 1.0, 1.0, 1.0, 1.0, 1.0, 1.0, 1.0, 1.0, 1.0, 1.0, 1.0, 1.0, 1.0, 1.0, 1.0, 1.0, 1.0, 1.0, 1.0, 1.0, 1.0, 1.0, 1.0, 1.0, 1.0, 1.0, 1.0, 1.0, 1.0, 1.0, 1.0, 1.0, 1.0, 1.0, 1.0, 1.0, 1.0, 1.0, 1.0, 1.0, 1.0, 1.0, 1.0, 1.0, 1.0, 1.0, 1.0, 1.0, 1.0, 1.0, 1.0, 1.0, 1.0, 1.0, 1.0, 1.0, 1.0, 1.0, 1.0, 1.0, 1.0, 1.0, 1.0, 1.0, 1.0, 1.0, 1.0, 1.0, 1.0, 1.0, 1.0, 1.0, 1.0, 1.0, 1.0, 1.0, 1.0, 1.0, 1.0, 1.0, 1.0, 1.0, 1.0, 1.0, 1.0, 1.0, 1.0, 1.0, 1.0, 1.0, 1.0, 1.0, 1.0, 1.0, 1.0, 1.0, 1.0, 1.0, 1.0, 1.0, 1.0, 1.0, 1.0, 1.0, 1.0, 1.0, 1.0, 1.0, 1.0, 1.0, 1.0, 1.0, 1.0, 1.0, 1.0, 1.0, 1.0, 1.0, 1.0, 1.0, 1.0, 1.0, 1.0, 1.0, 1.0, 1.0, 1.0, 1.0, 1.0, 1.0, 1.0, 1.0, 1.0, 1.0, 1.0, 1.0, 1.0, 1.0, 1.0, 1.0, 1.0, 1.0, 1.0, 1.0, 1.0, 1.0, 1.0, 1.0, 1.0, 1.0, 1.0, 1.0, 1.0, 1.0, 1.0, 1.0, 1.0, 1.0, 1.0, 1.0, 1.0, 1.0, 1.0, 1.0, 1.0, 1.0, 1.0, 1.0, 1.0, 1.0, 1.0, 1.0, 1.0, 1.0, 1.0, 1.0, 1.0, 1.0, 1.0, 1.0, 1.0, 1.0, 1.0, 1.0, 1.0, 1.0, 1.0, 1.0, 1.0, 1.0, 1.0, 1.0, 1.0, 1.0, 1.0, 1.0, 1.0, 1.0, 1.0, 1.0, 1.0, 1.0, 1.0, 1.0, 1.0, 1.0, 1.0, 1.0, 1.0, 1.0, 1.0, 1.0, 1.0, 1.0, 1.0, 1.0, 1.0, 1.0, 1.0, 1.0, 1.0, 1.0, 1.0, 1.0, 1.0, 1.0, 1.0, 1.0, 1.0, 1.0, 1.0, 1.0, 1.0, 1.0, 1.0, 1.0, 1.0, 1.0, 1.0, 1.0, 1.0, 1.0, 1.0, 1.0, 1.0, 1.0, 1.0, 1.0, 1.0, 1.0, 1.0, 1.0, 1.0, 1.0, 1.0, 1.0, 1.0, 1.0, 1.0, 1.0, 1.0, 1.0, 1.0, 1.0, 1.0, 1.0, 1.0, 1.0, 1.0, 1.0, 1.0, 1.0, 1.0, 1.0, 1.0, 1.0, 1.0, 1.0, 1.0, 1.0, 1.0, 1.0, 1.0, 1.0, 1.0, 1.0, 1.0, 1.0, 1.0, 1.0, 1.0, 1.0, 1.0, 1.0, 1.0, 1.0, 1.0, 1.0, 1.0, 1.0, 1.0, 1.0, 1.0, 1.0, 1.0, 1.0, 1.0, 1.0, 1.0, 1.0, 1.0, 1.0, 1.0, 1.0, 1.0, 1.0, 1.0, 1.0, 1.0, 1.0, 1.0, 1.0, 1.0, 1.0, 1.0, 1.0, 1.0, 1.0, 1.0, 1.0, 1.0, 1.0, 1.0, 1.0, 1.0, 1.0, 1.0, 1.0, 1.0, 1.0, 1.0, 1.0, 1.0, 1.0, 1.0, 1.0, 1.0, 1.0, 1.0, 1.0, 1.0, 1.0, 1.0, 1.0, 1.0, 1.0, 1.0, 1.0, 1.0, 1.0, 1.0, 1.0, 1.0, 1.0, 1.0, 1.0, 1.0, 1.0, 1.0, 1.0, 1.0, 1.0, 1.0, 1.0, 1.0, 1.0, 1.0, 1.0, 1.0, 1.0, 1.0, 1.0, 1.0, 1.0, 1.0, 1.0, 1.0, 1.0, 1.0, 1.0, 1.0, 1.0, 1.0, 1.0, 1.0, 1.0, 1.0, 1.0, 1.0, 1.0, 1.0, 1.0, 1.0, 1.0, 1.0, 1.0, 1.0, 1.0, 1.0, 1.0, 1.0, 1.0, 1.0, 1.0, 1.0, 1.0, 1.0, 1.0, 1.0, 1.0, 1.0, 1.0, 1.0, 1.0, 1.0, 1.0, 1.0, 1.0, 1.0, 1.0, 1.0, 1.0, 1.0, 1.0, 1.0, 1.0, 1.0, 1.0, 1.0, 1.0, 1.0, 1.0, 1.0, 1.0, 1.0, 1.0, 1.0, 1.0, 1.0, 1.0, 1.0, 1.0, 1.0, 1.0, 1.0, 1.0, 1.0, 1.0, 1.0, 1.0, 1.0, 1.0, 1.0, 1.0, 1.0, 1.0, 1.0, 1.0, 1.0, 1.0, 1.0, 1.0, 1.0, 1.0, 1.0, 1.0, 1.0, 1.0, 1.0, 1.0, 1.0, 1.0, 1.0, 1.0, 1.0, 1.0, 1.0, 1.0, 1.0, 1.0, 1.0, 1.0, 1.0, 1.0, 1.0, 1.0, 1.0, 1.0, 1.0, 1.0, 1.0, 1.0, 1.0, 1.0, 1.0, 1.0, 1.0, 1.0, 1.0, 1.0, 1.0, 1.0, 1.0, 1.0, 1.0, 1.0, 1.0, 1.0, 1.0, 1.0, 1.0, 1.0, 1.0, 1.0, 1.0, 1.0, 1.0, 1.0, 1.0, 1.0, 1.0, 1.0, 1.0, 1.0, 1.0, 1.0, 1.0, 1.0, 1.0, 1.0, 1.0, 1.0, 1.0, 1.0, 1.0, 1.0, 1.0, 1.0, 1.0, 1.0, 1.0, 1.0, 1.0, 1.0, 1.0, 1.0, 1.0, 1.0, 1.0, 1.0, 1.0, 1.0, 1.0, 1.0, 1.0, 1.0, 1.0, 1.0, 1.0, 1.0, 1.0, 1.0, 1.0, 1.0, 1.0, 1.0, 1.0, 1.0, 1.0, 1.0, 1.0, 1.0, 1.0, 1.0, 1.0, 1.0, 1.0, 1.0, 1.0, 1.0, 1.0, 1.0, 1.0, 1.0, 1.0, 1.0, 1.0, 1.0, 1.0, 1.0, 1.0, 1.0, 1.0, 1.0, 1.0, 1.0, 1.0, 1.0, 1.0, 1.0, 1.0, 1.0, 1.0, 1.0, 1.0, 1.0, 1.0, 1.0, 1.0, 1.0, 1.0, 1.0, 1.0, 1.0, 1.0, 1.0, 1.0, 1.0, 1.0, 1.0, 1.0, 1.0, 1.0, 1.0, 1.0, 1.0, 1.0, 1.0, 1.0, 1.0, 1.0, 1.0, 1.0, 1.0, 1.0, 1.0, 1.0, 1.0, 1.0, 1.0, 1.0, 1.0, 1.0, 1.0, 1.0, 1.0, 1.0, 1.0, 1.0, 1.0, 1.0, 1.0, 1.0, 1.0, 1.0, 1.0, 1.0, 1.0, 1.0, 1.0, 1.0, 1.0, 1.0, 1.0, 1.0, 1.0, 1.0, 1.0, 1.0, 1.0, 1.0, 1.0, 1.0, 1.0, 1.0, 1.0, 1.0, 1.0, 1.0, 1.0, 1.0, 1.0, 1.0, 1.0, 1.0, 1.0, 1.0, 1.0, 1.0, 1.0, 1.0, 1.0, 1.0, 1.0, 1.0, 1.0, 1.0, 1.0, 1.0, 1.0, 1.0, 1.0, 1.0, 1.0, 1.0, 1.0, 1.0, 1.0, 1.0, 1.0, 1.0, 1.0, 1.0, 1.0, 1.0, 1.0, 1.0, 1.0, 1.0, 1.0, 1.0, 1.0, 1.0, 1.0, 1.0, 1.0, 1.0, 1.0, 1.0, 1.0, 1.0, 1.0, 1.0, 1.0, 1.0, 1.0, 1.0, 1.0, 1.0, 1.0, 1.0, 1.0, 1.0, 1.0, 1.0, 1.0, 1.0, 1.0, 1.0, 1.0, 1.0, 1.0, 1.0, 1.0, 1.0, 1.0, 1.0, 1.0, 1.0, 1.0, 1.0, 1.0, 1.0, 1.0, 1.0, 1.0, 1.0, 1.0, 1.0, 1.0, 1.0, 1.0, 1.0, 1.0, 1.0, 1.0, 1.0, 1.0, 1.0, 1.0, 1.0, 1.0, 1.0, 1.0, 1.0, 1.0, 1.0, 1.0, 1.0, 1.0, 1.0, 1.0, 1.0, 1.0, 1.0, 1.0, 1.0, 1.0, 1.0, 1.0, 1.0, 1.0, 1.0, 1.0, 1.0, 1.0, 1.0, 1.0, 1.0, 1.0, 1.0, 1.0, 1.0, 1.0, 1.0, 1.0, 1.0, 1.0, 1.0, 1.0, 1.0, 1.0, 1.0, 1.0, 1.0, 1.0, 1.0, 1.0, 1.0, 1.0, 1.0, 1.0, 1.0, 1.0, 1.0, 1.0, 1.0, 1.0, 1.0, 1.0, 1.0, 1.0, 1.0, 1.0, 1.0, 1.0, 1.0, 1.0, 1.0, 1.0, 1.0, 1.0, 1.0, 1.0, 1.0, 1.0, 1.0, 1.0, 1.0, 1.0, 1.0, 1.0, 1.0, 1.0, 1.0, 1.0, 1.0, 1.0, 1.0, 1.0, 1.0, 1.0, 1.0, 1.0, 1.0, 1.0, 1.0, 1.0, 1.0, 1.0, 1.0, 1.0, 1.0, 1.0, 1.0, 1.0, 1.0, 1.0, 1.0, 1.0, 1.0, 1.0, 1.0, 1.0, 1.0, 1.0, 1.0, 1.0, 1.0, 1.0, 1.0, 1.0, 1.0, 1.0, 1.0, 1.0, 1.0, 1.0, 1.0, 1.0, 1.0, 1.0, 1.0, 1.0, 1.0, 1.0, 1.0, 1.0, 1.0, 1.0, 1.0, 1.0, 1.0, 1.0, 1.0, 1.0, 1.0, 1.0, 1.0, 1.0, 1.0, 1.0, 1.0, 1.0, 1.0, 1.0, 1.0, 1.0, 1.0, 1.0, 1.0, 1.0, 1.0, 1.0, 1.0, 1.0, 1.0, 1.0, 1.0, 1.0, 1.0, 1.0, 1.0, 1.0, 1.0, 1.0, 1.0, 1.0, 1.0, 1.0, 1.0, 1.0, 1.0, 1.0, 1.0, 1.0, 1.0, 1.0, 1.0, 1.0, 1.0, 1.0, 1.0, 1.0, 1.0, 1.0, 1.0, 1.0, 1.0, 1.0, 1.0, 1.0, 1.0, 1.0, 1.0, 1.0, 1.0, 1.0, 1.0, 1.0, 1.0, 1.0, 1.0, 1.0, 1.0, 1.0, 1.0, 1.0, 1.0, 1.0, 1.0, 1.0, 1.0, 1.0, 1.0, 1.0, 1.0, 1.0, 1.0, 1.0, 1.0, 1.0, 1.0, 1.0, 1.0, 1.0, 1.0, 1.0, 1.0, 1.0, 1.0, 1.0, 1.0, 1.0, 1.0, 1.0, 1.0, 1.0, 1.0, 1.0, 1.0, 1.0, 1.0, 1.0, 1.0, 1.0, 1.0, 1.0, 1.0, 1.0, 1.0, 1.0, 1.0, 1.0, 1.0, 1.0, 1.0, 1.0, 1.0, 1.0, 1.0, 1.0, 1.0, 1.0, 1.0, 1.0, 1.0, 1.0, 1.0, 1.0, 1.0, 1.0, 1.0, 1.0, 1.0, 1.0, 1.0, 1.0, 1.0, 1.0, 1.0, 1.0, 1.0, 1.0, 1.0, 1.0, 1.0, 1.0, 1.0, 1.0, 1.0, 1.0, 1.0, 1.0, 1.0, 1.0, 1.0, 1.0, 1.0, 1.0, 1.0, 1.0, 1.0, 1.0, 1.0, 1.0, 1.0, 1.0, 1.0, 1.0, 1.0, 1.0, 1.0, 1.0, 1.0, 1.0, 1.0, 1.0, 1.0, 1.0, 1.0, 1.0, 1.0, 1.0, 1.0, 1.0, 1.0, 1.0, 1.0, 1.0, 1.0, 1.0, 1.0, 1.0, 1.0, 1.0, 1.0, 1.0, 1.0, 1.0, 1.0, 1.0, 1.0, 1.0, 1.0, 1.0, 1.0, 1.0, 1.0, 1.0, 1.0, 1.0, 1.0, 1.0, 1.0, 1.0, 1.0, 1.0, 1.0, 1.0, 1.0, 1.0, 1.0, 1.0, 1.0, 1.0, 1.0, 1.0, 1.0, 1.0, 1.0, 1.0, 1.0, 1.0, 1.0, 1.0, 1.0, 1.0, 1.0, 1.0, 1.0, 1.0, 1.0, 1.0, 1.0, 1.0, 1.0, 1.0, 1.0, 1.0, 1.0, 1.0, 1.0, 1.0, 1.0, 1.0, 1.0, 1.0, 1.0, 1.0, 1.0, 1.0, 1.0, 1.0, 1.0, 1.0, 1.0, 1.0, 1.0, 1.0, 1.0, 1.0, 1.0, 1.0, 1.0, 1.0, 1.0, 1.0, 1.0, 1.0, 1.0, 1.0, 1.0, 1.0, 1.0, 1.0, 1.0, 1.0, 1.0, 1.0, 1.0, 1.0, 1.0, 1.0, 1.0, 1.0, 1.0, 1.0, 1.0, 1.0, 1.0, 1.0, 1.0, 1.0, 1.0, 1.0, 1.0, 1.0, 1.0, 1.0, 1.0, 1.0, 1.0, 1.0, 1.0, 1.0, 1.0, 1.0, 1.0, 1.0, 1.0, 1.0, 1.0, 1.0, 1.0, 1.0, 1.0, 1.0, 1.0, 1.0, 1.0, 1.0, 1.0, 1.0, 1.0, 1.0, 1.0, 1.0, 1.0, 1.0, 1.0, 1.0, 1.0, 1.0, 1.0, 1.0, 1.0, 1.0, 1.0, 1.0, 1.0, 1.0, 1.0, 1.0, 1.0, 1.0, 1.0, 1.0, 1.0, 1.0, 1.0, 1.0, 1.0, 1.0, 1.0, 1.0, 1.0, 1.0, 1.0, 1.0, 1.0, 1.0, 1.0, 1.0, 1.0, 1.0, 1.0, 1.0, 1.0, 1.0, 1.0, 1.0, 1.0, 1.0, 1.0, 1.0, 1.0, 1.0, 1.0, 1.0, 1.0, 1.0, 1.0, 1.0, 1.0, 1.0, 1.0, 1.0, 1.0, 1.0, 1.0, 1.0, 1.0, 1.0, 1.0, 1.0, 1.0, 1.0, 1.0, 1.0, 1.0, 1.0, 1.0, 1.0, 1.0, 1.0, 1.0, 1.0, 1.0, 1.0, 1.0, 1.0, 1.0, 1.0, 1.0, 1.0, 1.0, 1.0, 1.0, 1.0, 1.0, 1.0, 1.0, 1.0, 1.0, 1.0, 1.0, 1.0, 1.0, 1.0, 1.0, 1.0, 1.0, 1.0, 1.0, 1.0, 1.0, 1.0, 1.0, 1.0, 1.0, 1.0, 1.0, 1.0, 1.0, 1.0, 1.0, 1.0, 1.0, 1.0, 1.0, 1.0, 1.0, 1.0, 1.0, 1.0, 1.0, 1.0, 1.0, 1.0, 1.0, 1.0, 1.0, 1.0, 1.0, 1.0, 1.0, 1.0, 1.0, 1.0, 1.0, 1.0, 1.0, 1.0, 1.0, 1.0, 1.0, 1.0, 1.0, 1.0, 1.0, 1.0, 1.0, 1.0, 1.0, 1.0, 1.0, 1.0, 1.0, 1.0, 1.0, 1.0, 1.0, 1.0, 1.0, 1.0, 1.0, 1.0, 1.0, 1.0, 1.0, 1.0, 1.0, 1.0, 1.0, 1.0, 1.0, 1.0, 1.0, 1.0, 1.0, 1.0, 1.0, 1.0, 1.0, 1.0, 1.0, 1.0, 1.0, 1.0, 1.0, 1.0, 1.0, 1.0, 1.0, 1.0, 1.0, 1.0, 1.0, 1.0, 1.0, 1.0, 1.0, 1.0, 1.0, 1.0, 1.0, 1.0, 1.0, 1.0, 1.0, 1.0, 1.0, 1.0, 1.0, 1.0, 1.0, 1.0, 1.0, 1.0, 1.0, 1.0, 1.0, 1.0, 1.0, 1.0, 1.0, 1.0, 1.0, 1.0, 1.0, 1.0, 1.0, 1.0, 1.0, 1.0, 1.0, 1.0, 1.0, 1.0, 1.0, 1.0, 1.0, 1.0, 1.0, 1.0, 1.0, 1.0, 1.0, 1.0, 1.0, 1.0, 1.0, 1.0, 1.0, 1.0, 1.0, 1.0, 1.0, 1.0, 1.0, 1.0, 1.0, 1.0, 1.0, 1.0, 1.0, 1.0, 1.0, 1.0, 1.0, 1.0, 1.0, 1.0, 1.0, 1.0, 1.0, 1.0, 1.0, 1.0, 1.0, 1.0, 1.0, 1.0, 1.0, 1.0, 1.0, 1.0, 1.0, 1.0, 1.0, 1.0, 1.0, 1.0, 1.0, 1.0, 1.0, 1.0, 1.0, 1.0, 1.0, 1.0, 1.0, 1.0, 1.0, 1.0, 1.0, 1.0, 1.0, 1.0, 1.0, 1.0, 1.0, 1.0, 1.0, 1.0, 1.0, 1.0, 1.0, 1.0, 1.0, 1.0, 1.0, 1.0, 1.0, 1.0, 1.0, 1.0, 1.0, 1.0, 1.0, 1.0, 1.0, 1.0, 1.0, 1.0, 1.0, 1.0, 1.0, 1.0, 1.0, 1.0, 1.0, 1.0, 1.0, 1.0, 1.0, 1.0, 1.0, 1.0, 1.0, 1.0, 1.0, 1.0, 1.0, 1.0, 1.0, 1.0, 1.0, 1.0, 1.0, 1.0, 1.0, 1.0, 1.0, 1.0, 1.0, 1.0, 1.0, 1.0, 1.0, 1.0, 1.0, 1.0, 1.0, 1.0, 1.0, 1.0, 1.0, 1.0, 1.0, 1.0, 1.0, 1.0, 1.0, 1.0, 1.0, 1.0, 1.0, 1.0, 1.0, 1.0, 1.0, 1.0, 1.0, 1.0, 1.0, 1.0, 1.0, 1.0, 1.0, 1.0, 1.0, 1.0, 1.0, 1.0, 1.0, 1.0, 1.0, 1.0, 1.0, 1.0, 1.0, 1.0, 1.0, 1.0, 1.0, 1.0, 1.0, 1.0, 1.0, 1.0, 1.0, 1.0, 1.0, 1.0, 1.0, 1.0, 1.0, 1.0, 1.0, 1.0, 1.0, 1.0, 1.0, 1.0, 1.0, 1.0, 1.0, 1.0, 1.0, 1.0, 1.0, 1.0, 1.0, 1.0, 1.0, 1.0, 1.0, 1.0, 1.0, 1.0, 1.0, 1.0, 1.0, 1.0, 1.0, 1.0, 1.0, 1.0, 1.0, 1.0, 1.0, 1.0, 1.0, 1.0, 1.0, 1.0, 1.0, 1.0, 1.0, 1.0, 1.0, 1.0, 1.0, 1.0, 1.0, 1.0, 1.0, 1.0, 1.0, 1.0, 1.0, 1.0, 1.0, 1.0, 1.0, 1.0, 1.0, 1.0, 1.0, 1.0, 1.0, 1.0, 1.0, 1.0, 1.0, 1.0, 1.0, 1.0, 1.0, 1.0, 1.0, 1.0, 1.0, 1.0, 1.0, 1.0, 1.0, 1.0, 1.0, 1.0, 1.0, 1.0, 1.0, 1.0, 1.0, 1.0, 1.0, 1.0, 1.0, 1.0, 1.0, 1.0, 1.0, 1.0, 1.0, 1.0, 1.0, 1.0, 1.0, 1.0, 1.0, 1.0, 1.0, 1.0, 1.0, 1.0, 1.0, 1.0, 1.0, 1.0, 1.0, 1.0, 1.0, 1.0, 1.0, 1.0, 1.0, 1.0, 1.0, 1.0, 1.0, 1.0, 1.0, 1.0, 1.0, 1.0, 1.0, 1.0, 1.0, 1.0, 1.0, 1.0, 1.0, 1.0, 1.0, 1.0, 1.0, 1.0, 1.0, 1.0, 1.0, 1.0, 1.0, 1.0, 1.0, 1.0, 1.0, 1.0, 1.0, 1.0, 1.0, 1.0, 1.0, 1.0, 1.0, 1.0, 1.0, 1.0, 1.0, 1.0, 1.0, 1.0, 1.0, 1.0, 1.0, 1.0, 1.0, 1.0, 1.0, 1.0, 1.0, 1.0, 1.0, 1.0, 1.0, 1.0, 1.0, 1.0, 1.0, 1.0, 1.0, 1.0, 1.0, 1.0, 1.0, 1.0, 1.0, 1.0, 1.0, 1.0, 1.0, 1.0, 1.0, 1.0, 1.0, 1.0, 1.0, 1.0, 1.0, 1.0, 1.0, 1.0, 1.0, 1.0, 1.0, 1.0, 1.0, 1.0, 1.0, 1.0, 1.0, 1.0, 1.0, 1.0, 1.0, 1.0, 1.0, 1.0, 1.0, 1.0, 1.0, 1.0, 1.0, 1.0, 1.0, 1.0, 1.0, 1.0, 1.0, 1.0, 1.0, 1.0, 1.0, 1.0, 1.0, 1.0, 1.0, 1.0, 1.0, 1.0, 1.0, 1.0, 1.0, 1.0, 1.0, 1.0, 1.0, 1.0, 1.0, 1.0, 1.0, 1.0, 1.0, 1.0, 1.0, 1.0, 1.0, 1.0, 1.0, 1.0, 1.0, 1.0, 1.0, 1.0, 1.0, 1.0, 1.0, 1.0, 1.0, 1.0, 1.0, 1.0, 1.0, 1.0, 1.0, 1.0, 1.0, 1.0, 1.0, 1.0, 1.0, 1.0, 1.0, 1.0, 1.0, 1.0, 1.0, 1.0, 1.0, 1.0, 1.0, 1.0, 1.0, 1.0, 1.0, 1.0, 1.0, 1.0, 1.0, 1.0, 1.0, 1.0, 1.0, 1.0, 1.0, 1.0, 1.0, 1.0, 1.0, 1.0, 1.0, 1.0, 1.0, 1.0, 1.0, 1.0, 1.0, 1.0, 1.0, 1.0, 1.0, 1.0, 1.0, 1.0, 1.0, 1.0, 1.0, 1.0, 1.0, 1.0, 1.0, 1.0, 1.0, 1.0, 1.0, 1.0, 1.0, 1.0, 1.0, 1.0, 1.0, 1.0, 1.0, 1.0, 1.0, 1.0, 1.0, 1.0, 1.0, 1.0, 1.0, 1.0, 1.0, 1.0, 1.0, 1.0, 1.0, 1.0, 1.0, 1.0, 1.0, 1.0, 1.0, 1.0, 1.0, 1.0, 1.0, 1.0, 1.0, 1.0, 1.0, 1.0, 1.0, 1.0, 1.0, 1.0, 1.0, 1.0, 1.0, 1.0, 1.0, 1.0, 1.0, 1.0, 1.0, 1.0, 1.0, 1.0, 1.0, 1.0, 1.0, 1.0, 1.0, 1.0, 1.0, 1.0, 1.0, 1.0, 1.0, 1.0, 1.0, 1.0, 1.0, 1.0, 1.0, 1.0, 1.0, 1.0, 1.0, 1.0, 1.0, 1.0, 1.0, 1.0, 1.0, 1.0, 1.0, 1.0, 1.0, 1.0, 1.0, 1.0, 1.0, 1.0, 1.0, 1.0, 1.0, 1.0, 1.0, 1.0, 1.0, 1.0, 1.0, 1.0, 1.0, 1.0, 1.0, 1.0, 1.0, 1.0, 1.0, 1.0, 1.0, 1.0, 1.0, 1.0, 1.0, 1.0, 1.0, 1.0, 1.0, 1.0, 1.0, 1.0, 1.0, 1.0, 1.0, 1.0, 1.0, 1.0, 1.0, 1.0, 1.0, 1.0, 1.0, 1.0, 1.0, 1.0, 1.0, 1.0, 1.0, 1.0, 1.0, 1.0, 1.0, 1.0, 1.0, 1.0, 1.0, 1.0, 1.0, 1.0, 1.0, 1.0, 1.0, 1.0, 1.0, 1.0, 1.0, 1.0, 1.0, 1.0, 1.0, 1.0, 1.0, 1.0, 1.0, 1.0, 1.0, 1.0, 1.0, 1.0, 1.0, 1.0, 1.0, 1.0, 1.0, 1.0, 1.0, 1.0, 1.0, 1.0, 1.0, 1.0, 1.0, 1.0, 1.0, 1.0, 1.0, 1.0, 1.0, 1.0, 1.0, 1.0, 1.0, 1.0, 1.0, 1.0, 1.0, 1.0, 1.0, 1.0, 1.0, 1.0, 1.0, 1.0, 1.0, 1.0, 1.0, 1.0, 1.0, 1.0, 1.0, 1.0, 1.0, 1.0, 1.0, 1.0, 1.0, 1.0, 1.0, 1.0, 1.0, 1.0, 1.0, 1.0, 1.0, 1.0, 1.0, 1.0, 1.0, 1.0, 1.0, 1.0, 1.0, 1.0, 1.0, 1.0, 1.0, 1.0, 1.0, 1.0, 1.0, 1.0, 1.0, 1.0, 1.0, 1.0, 1.0, 1.0, 1.0, 1.0, 1.0, 1.0, 1.0, 1.0, 1.0, 1.0, 1.0, 1.0, 1.0, 1.0, 1.0, 1.0, 1.0, 1.0, 1.0, 1.0, 1.0, 1.0, 1.0, 1.0, 1.0, 1.0, 1.0, 1.0, 1.0, 1.0, 1.0, 1.0, 1.0, 1.0, 1.0, 1.0, 1.0, 1.0, 1.0, 1.0, 1.0, 1.0, 1.0, 1.0, 1.0, 1.0, 1.0, 1.0, 1.0, 1.0, 1.0, 1.0, 1.0, 1.0, 1.0, 1.0, 1.0, 1.0, 1.0, 1.0, 1.0, 1.0, 1.0, 1.0, 1.0, 1.0, 1.0, 1.0, 1.0, 1.0, 1.0, 1.0, 1.0, 1.0, 1.0, 1.0, 1.0, 1.0, 1.0, 1.0, 1.0, 1.0, 1.0, 1.0, 1.0, 1.0, 1.0, 1.0, 1.0, 1.0, 1.0, 1.0, 1.0, 1.0, 1.0, 1.0, 1.0, 1.0, 1.0, 1.0, 1.0, 1.0, 1.0, 1.0, 1.0, 1.0, 1.0, 1.0, 1.0, 1.0, 1.0, 1.0, 1.0, 1.0, 1.0, 1.0, 1.0, 1.0, 1.0, 1.0, 1.0, 1.0, 1.0, 1.0, 1.0, 1.0, 1.0, 1.0, 1.0, 1.0, 1.0, 1.0, 1.0, 1.0, 1.0, 1.0, 1.0, 1.0, 1.0, 1.0, 1.0, 1.0, 1.0, 1.0, 1.0, 1.0, 1.0, 1.0, 1.0, 1.0, 1.0, 1.0, 1.0, 1.0, 1.0, 1.0, 1.0, 1.0, 1.0, 1.0, 1.0, 1.0, 1.0, 1.0, 1.0, 1.0, 1.0, 1.0, 1.0, 1.0, 1.0, 1.0, 1.0, 1.0, 1.0, 1.0, 1.0, 1.0, 1.0, 1.0, 1.0, 1.0, 1.0, 1.0, 1.0, 1.0, 1.0, 1.0, 1.0, 1.0, 1.0, 1.0, 1.0, 1.0, 1.0, 1.0, 1.0, 1.0, 1.0, 1.0, 1.0, 1.0, 1.0, 1.0, 1.0, 1.0, 1.0, 1.0, 1.0, 1.0, 1.0, 1.0, 1.0, 1.0, 1.0, 1.0, 1.0, 1.0, 1.0, 1.0, 1.0, 1.0, 1.0, 1.0, 1.0, 1.0, 1.0, 1.0, 1.0, 1.0, 1.0, 1.0, 1.0, 1.0, 1.0, 1.0, 1.0, 1.0, 1.0, 1.0, 1.0, 1.0, 1.0, 1.0, 1.0, 1.0, 1.0, 1.0, 1.0, 1.0, 1.0, 1.0, 1.0, 1.0, 1.0, 1.0, 1.0, 1.0, 1.0, 1.0, 1.0, 1.0, 1.0, 1.0, 1.0, 1.0, 1.0, 1.0, 1.0, 1.0, 1.0, 1.0, 1.0, 1.0, 1.0, 1.0, 1.0, 1.0, 1.0, 1.0, 1.0, 1.0, 1.0, 1.0, 1.0, 1.0, 1.0, 1.0, 1.0, 1.0, 1.0, 1.0, 1.0, 1.0, 1.0, 1.0, 1.0, 1.0, 1.0, 1.0, 1.0, 1.0, 1.0, 1.0, 1.0, 1.0, 1.0, 1.0, 1.0, 1.0, 1.0, 1.0, 1.0, 1.0, 1.0, 1.0, 1.0, 1.0, 1.0, 1.0, 1.0, 1.0, 1.0, 1.0, 1.0, 1.0, 1.0, 1.0, 1.0, 1.0, 1.0, 1.0, 1.0, 1.0, 1.0, 1.0, 1.0, 1.0, 1.0, 1.0, 1.0, 1.0, 1.0, 1.0, 1.0, 1.0, 1.0, 1.0, 1.0, 1.0, 1.0, 1.0, 1.0, 1.0, 1.0, 1.0, 1.0, 1.0, 1.0, 1.0, 1.0, 1.0, 1.0, 1.0, 1.0, 1.0, 1.0, 1.0, 1.0, 1.0, 1.0, 1.0, 1.0, 1.0, 1.0, 1.0, 1.0, 1.0, 1.0, 1.0, 1.0, 1.0, 1.0, 1.0, 1.0, 1.0, 1.0, 1.0, 1.0, 1.0, 1.0, 1.0, 1.0, 1.0, 1.0, 1.0, 1.0, 1.0, 1.0, 1.0, 1.0, 1.0, 1.0, 1.0, 1.0, 1.0, 1.0, 1.0, 1.0, 1.0, 1.0, 1.0, 1.0, 1.0, 1.0, 1.0, 1.0, 1.0, 1.0, 1.0, 1.0, 1.0, 1.0, 1.0, 1.0, 1.0, 1.0, 1.0, 1.0, 1.0, 1.0, 1.0, 1.0, 1.0, 1.0, 1.0, 1.0, 1.0, 1.0, 1.0, 1.0, 1.0, 1.0, 1.0, 1.0, 1.0, 1.0, 1.0, 1.0, 1.0, 1.0, 1.0, 1.0, 1.0, 1.0, 1.0, 1.0, 1.0, 1.0, 1.0, 1.0, 1.0, 1.0, 1.0, 1.0, 1.0, 1.0, 1.0, 1.0, 1.0, 1.0, 1.0, 1.0, 1.0, 1.0, 1.0, 1.0, 1.0, 1.0, 1.0, 1.0, 1.0, 1.0, 1.0, 1.0, 1.0, 1.0, 1.0, 1.0, 1.0, 1.0, 1.0, 1.0, 1.0, 1.0, 1.0, 1.0, 1.0, 1.0, 1.0, 1.0, 1.0, 1.0, 1.0, 1.0, 1.0, 1.0, 1.0, 1.0, 1.0, 1.0, 1.0, 1.0, 1.0, 1.0, 1.0, 1.0, 1.0, 1.0, 1.0, 1.0, 1.0, 1.0, 1.0, 1.0, 1.0, 1.0, 1.0, 1.0, 1.0, 1.0, 1.0, 1.0, 1.0, 1.0, 1.0, 1.0, 1.0, 1.0, 1.0, 1.0, 1.0, 1.0, 1.0, 1.0, 1.0, 1.0, 1.0, 1.0, 1.0, 1.0, 1.0, 1.0, 1.0, 1.0, 1.0, 1.0, 1.0, 1.0, 1.0, 1.0, 1.0, 1.0, 1.0, 1.0, 1.0, 1.0, 1.0, 1.0, 1.0, 1.0, 1.0, 1.0, 1.0, 1.0, 1.0, 1.0, 1.0, 1.0, 1.0, 1.0, 1.0, 1.0, 1.0, 1.0, 1.0, 1.0, 1.0, 1.0, 1.0, 1.0, 1.0, 1.0, 1.0, 1.0, 1.0, 1.0, 1.0, 1.0, 1.0, 1.0, 1.0, 1.0, 1.0, 1.0, 1.0, 1.0, 1.0, 1.0, 1.0, 1.0, 1.0, 1.0, 1.0, 1.0, 1.0, 1.0, 1.0, 1.0, 1.0, 1.0, 1.0, 1.0, 1.0, 1.0, 1.0, 1.0, 1.0, 1.0, 1.0, 1.0, 1.0, 1.0, 1.0, 1.0, 1.0, 1.0, 1.0, 1.0, 1.0, 1.0, 1.0, 1.0, 1.0, 1.0, 1.0, 1.0, 1.0, 1.0, 1.0, 1.0, 1.0, 1.0, 1.0, 1.0, 1.0, 1.0, 1.0, 1.0, 1.0, 1.0, 1.0, 1.0, 1.0, 1.0, 1.0, 1.0, 1.0, 1.0, 1.0, 1.0, 1.0, 1.0, 1.0, 1.0, 1.0, 1.0, 1.0, 1.0, 1.0, 1.0, 1.0, 1.0, 1.0, 1.0, 1.0, 1.0, 1.0, 1.0, 1.0, 1.0, 1.0, 1.0, 1.0, 1.0, 1.0, 1.0, 1.0, 1.0, 1.0, 1.0, 1.0, 1.0, 1.0, 1.0, 1.0, 1.0, 1.0, 1.0, 1.0, 1.0, 1.0, 1.0, 1.0, 1.0, 1.0, 1.0, 1.0, 1.0, 1.0, 1.0, 1.0, 1.0, 1.0, 1.0, 1.0, 1.0, 1.0, 1.0, 1.0, 1.0, 1.0, 1.0, 1.0, 1.0, 1.0, 1.0, 1.0, 1.0, 1.0, 1.0, 1.0, 1.0, 1.0, 1.0, 1.0, 1.0, 1.0, 1.0, 1.0, 1.0, 1.0, 1.0, 1.0, 1.0, 1.0, 1.0, 1.0, 1.0, 1.0, 1.0, 1.0, 1.0, 1.0, 1.0, 1.0, 1.0, 1.0, 1.0, 1.0, 1.0, 1.0, 1.0, 1.0, 1.0, 1.0, 1.0, 1.0, 1.0, 1.0, 1.0, 1.0, 1.0, 1.0, 1.0, 1.0, 1.0, 1.0, 1.0, 1.0, 1.0, 1.0, 1.0, 1.0, 1.0, 1.0, 1.0, 1.0, 1.0, 1.0, 1.0, 1.0, 1.0, 1.0, 1.0, 1.0, 1.0, 1.0, 1.0, 1.0, 1.0, 1.0, 1.0, 1.0, 1.0, 1.0, 1.0, 1.0, 1.0, 1.0, 1.0, 1.0, 1.0, 1.0, 1.0, 1.0, 1.0, 1.0, 1.0, 1.0, 1.0, 1.0, 1.0, 1.0, 1.0, 1.0, 1.0, 1.0, 1.0, 1.0, 1.0, 1.0, 1.0, 1.0, 1.0, 1.0, 1.0, 1.0, 1.0, 1.0, 1.0, 1.0, 1.0, 1.0, 1.0, 1.0, 1.0, 1.0, 1.0, 1.0, 1.0, 1.0, 1.0, 1.0, 1.0, 1.0, 1.0, 1.0, 1.0, 1.0, 1.0, 1.0, 1.0, 1.0, 1.0, 1.0, 1.0, 1.0, 1.0, 1.0, 1.0, 1.0, 1.0, 1.0, 1.0, 1.0, 1.0, 1.0, 1.0, 1.0, 1.0, 1.0, 1.0, 1.0, 1.0, 1.0, 1.0, 1.0, 1.0, 1.0, 1.0, 1.0, 1.0, 1.0, 1.0, 1.0, 1.0, 1.0, 1.0, 1.0, 1.0, 1.0, 1.0, 1.0, 1.0, 1.0, 1.0, 1.0, 1.0, 1.0, 1.0, 1.0, 1.0, 1.0, 1.0, 1.0, 1.0, 1.0, 1.0, 1.0, 1.0, 1.0, 1.0, 1.0, 1.0, 1.0, 1.0, 1.0, 1.0, 1.0, 1.0, 1.0, 1.0, 1.0, 1.0, 1.0, 1.0, 1.0, 1.0, 1.0, 1.0, 1.0, 1.0, 1.0, 1.0, 1.0, 1.0, 1.0, 1.0, 1.0, 1.0, 1.0, 1.0, 1.0, 1.0, 1.0, 1.0, 1.0, 1.0, 1.0, 1.0, 1.0, 1.0, 1.0, 1.0, 1.0, 1.0, 1.0, 1.0, 1.0, 1.0, 1.0, 1.0, 1.0, 1.0, 1.0, 1.0, 1.0, 1.0, 1.0, 1.0, 1.0, 1.0, 1.0, 1.0, 1.0, 1.0, 1.0, 1.0, 1.0, 1.0, 1.0, 1.0, 1.0, 1.0, 1.0, 1.0, 1.0, 1.0, 1.0, 1.0, 1.0, 1.0, 1.0, 1.0, 1.0, 1.0, 1.0, 1.0, 1.0, 1.0, 1.0, 1.0, 1.0, 1.0, 1.0, 1.0, 1.0, 1.0, 1.0, 1.0, 1.0, 1.0, 1.0, 1.0, 1.0, 1.0, 1.0, 1.0, 1.0, 1.0, 1.0, 1.0, 1.0, 1.0, 1.0, 1.0, 1.0, 1.0, 1.0, 1.0, 1.0, 1.0, 1.0, 1.0, 1.0, 1.0, 1.0, 1.0, 1.0, 1.0, 1.0, 1.0, 1.0, 1.0, 1.0, 1.0, 1.0, 1.0, 1.0, 1.0, 1.0, 1.0, 1.0, 1.0, 1.0, 1.0, 1.0, 1.0, 1.0, 1.0, 1.0, 1.0, 1.0, 1.0, 1.0, 1.0, 1.0, 1.0, 1.0, 1.0, 1.0, 1.0, 1.0, 1.0, 1.0, 1.0, 1.0, 1.0, 1.0, 1.0, 1.0, 1.0, 1.0, 1.0, 1.0, 1.0, 1.0, 1.0, 1.0, 1.0, 1.0, 1.0, 1.0, 1.0, 1.0, 1.0, 1.0, 1.0, 1.0, 1.0, 1.0, 1.0, 1.0, 1.0, 1.0, 1.0, 1.0, 1.0, 1.0, 1.0, 1.0, 1.0, 1.0, 1.0, 1.0, 1.0, 1.0, 1.0, 1.0, 1.0, 1.0, 1.0, 1.0, 1.0, 1.0, 1.0, 1.0, 1.0, 1.0, 1.0, 1.0, 1.0, 1.0, 1.0, 1.0, 1.0, 1.0, 1.0, 1.0, 1.0, 1.0, 1.0, 1.0, 1.0, 1.0, 1.0, 1.0, 1.0, 1.0, 1.0, 1.0, 1.0, 1.0, 1.0, 1.0, 1.0, 1.0, 1.0, 1.0, 1.0, 1.0, 1.0, 1.0, 1.0, 1.0, 1.0, 1.0, 1.0, 1.0, 1.0, 1.0, 1.0, 1.0, 1.0, 1.0, 1.0, 1.0, 1.0, 1.0, 1.0, 1.0, 1.0, 1.0, 1.0, 1.0, 1.0, 1.0, 1.0, 1.0, 1.0, 1.0, 1.0, 1.0, 1.0, 1.0, 1.0, 1.0, 1.0, 1.0, 1.0, 1.0, 1.0, 1.0, 1.0, 1.0, 1.0, 1.0, 1.0, 1.0, 1.0, 1.0, 1.0, 1.0, 1.0, 1.0, 1.0, 1.0, 1.0, 1.0, 1.0, 1.0, 1.0, 1.0, 1.0, 1.0, 1.0, 1.0, 1.0, 1.0, 1.0, 1.0, 1.0, 1.0, 1.0, 1.0, 1.0, 1.0, 1.0, 1.0, 1.0, 1.0, 1.0, 1.0, 1.0, 1.0, 1.0, 1.0, 1.0, 1.0, 1.0, 1.0, 1.0, 1.0, 1.0, 1.0, 1.0, 1.0, 1.0, 1.0, 1.0, 1.0, 1.0, 1.0, 1.0, 1.0, 1.0, 1.0, 1.0, 1.0, 1.0, 1.0, 1.0, 1.0, 1.0, 1.0, 1.0, 1.0, 1.0, 1.0, 1.0, 1.0, 1.0, 1.0, 1.0, 1.0, 1.0, 1.0, 1.0, 1.0, 1.0, 1.0, 1.0, 1.0, 1.0, 1.0, 1.0, 1.0, 1.0, 1.0, 1.0, 1.0, 1.0, 1.0, 1.0, 1.0, 1.0, 1.0, 1.0, 1.0, 1.0, 1.0, 1.0, 1.0, 1.0, 1.0, 1.0, 1.0, 1.0, 1.0, 1.0, 1.0, 1.0, 1.0, 1.0, 1.0, 1.0, 1.0, 1.0, 1.0, 1.0, 1.0, 1.0, 1.0, 1.0, 1.0, 1.0, 1.0, 1.0, 1.0, 1.0, 1.0, 1.0, 1.0, 1.0, 1.0, 1.0, 1.0, 1.0, 1.0, 1.0, 1.0, 1.0, 1.0, 1.0, 1.0, 1.0, 1.0, 1.0, 1.0, 1.0, 1.0, 1.0, 1.0, 1.0, 1.0, 1.0, 1.0, 1.0, 1.0, 1.0, 1.0, 1.0, 1.0, 1.0, 1.0, 1.0, 1.0, 1.0, 1.0, 1.0, 1.0, 1.0, 1.0, 1.0, 1.0, 1.0, 1.0, 1.0, 1.0, 1.0, 1.0, 1.0, 1.0, 1.0, 1.0, 1.0, 1.0, 1.0, 1.0, 1.0, 1.0, 1.0, 1.0, 1.0, 1.0, 1.0, 1.0, 1.0, 1.0, 1.0, 1.0, 1.0, 1.0, 1.0, 1.0, 1.0, 1.0, 1.0, 1.0, 1.0, 1.0, 1.0, 1.0, 1.0, 1.0, 1.0, 1.0, 1.0, 1.0, 1.0, 1.0, 1.0, 1.0, 1.0, 1.0, 1.0, 1.0, 1.0, 1.0, 1.0, 1.0, 1.0, 1.0, 1.0, 1.0, 1.0, 1.0, 1.0, 1.0, 1.0, 1.0, 1.0, 1.0, 1.0, 1.0, 1.0, 1.0, 1.0, 1.0, 1.0, 1.0, 1.0, 1.0, 1.0, 1.0, 1.0, 1.0, 1.0, 1.0, 1.0, 1.0, 1.0, 1.0, 1.0, 1.0, 1.0, 1.0, 1.0, 1.0, 1.0, 1.0, 1.0, 1.0, 1.0, 1.0, 1.0, 1.0, 1.0, 1.0, 1.0, 1.0, 1.0, 1.0, 1.0, 1.0, 1.0, 1.0, 1.0, 1.0, 1.0, 1.0, 1.0, 1.0, 1.0, 1.0, 1.0, 1.0, 1.0, 1.0, 1.0, 1.0, 1.0, 1.0, 1.0, 1.0, 1.0, 1.0, 1.0, 1.0, 1.0, 1.0, 1.0, 1.0, 1.0, 1.0, 1.0, 1.0, 1.0, 1.0, 1.0, 1.0, 1.0, 1.0, 1.0, 1.0, 1.0, 1.0, 1.0, 1.0, 1.0, 1.0, 1.0, 1.0, 1.0, 1.0, 1.0, 1.0, 1.0, 1.0, 1.0, 1.0, 1.0, 1.0, 1.0, 1.0, 1.0, 1.0, 1.0, 1.0, 1.0, 1.0, 1.0, 1.0, 1.0, 1.0, 1.0, 1.0, 1.0, 1.0, 1.0, 1.0, 1.0, 1.0, 1.0, 1.0, 1.0, 1.0, 1.0, 1.0, 1.0, 1.0, 1.0, 1.0, 1.0, 1.0, 1.0, 1.0, 1.0, 1.0, 1.0, 1.0, 1.0, 1.0, 1.0, 1.0, 1.0, 1.0, 1.0, 1.0, 1.0, 1.0, 1.0, 1.0, 1.0, 1.0, 1.0, 1.0, 1.0, 1.0, 1.0, 1.0, 1.0, 1.0, 1.0, 1.0, 1.0, 1.0, 1.0, 1.0, 1.0, 1.0, 1.0, 1.0, 1.0, 1.0, 1.0, 1.0, 1.0, 1.0, 1.0, 1.0, 1.0, 1.0, 1.0, 1.0, 1.0, 1.0, 1.0, 1.0, 1.0, 1.0, 1.0, 1.0, 1.0, 1.0, 1.0, 1.0, 1.0, 1.0, 1.0, 1.0, 1.0, 1.0, 1.0, 1.0, 1.0, 1.0, 1.0, 1.0, 1.0, 1.0, 1.0, 1.0, 1.0, 1.0, 1.0, 1.0, 1.0, 1.0, 1.0, 1.0, 1.0, 1.0, 1.0, 1.0, 1.0, 1.0, 1.0, 1.0, 1.0, 1.0, 1.0, 1.0, 1.0, 1.0, 1.0, 1.0, 1.0, 1.0, 1.0, 1.0, 1.0, 1.0, 1.0, 1.0, 1.0, 1.0, 1.0, 1.0, 1.0, 1.0, 1.0, 1.0, 1.0, 1.0, 1.0, 1.0, 1.0, 1.0, 1.0, 1.0, 1.0, 1.0, 1.0, 1.0, 1.0, 1.0, 1.0, 1.0, 1.0, 1.0, 1.0, 1.0, 1.0, 1.0, 1.0, 1.0, 1.0, 1.0, 1.0, 1.0, 1.0, 1.0, 1.0, 1.0, 1.0, 1.0, 1.0, 1.0, 1.0, 1.0, 1.0, 1.0, 1.0, 1.0, 1.0, 1.0, 1.0, 1.0, 1.0, 1.0, 1.0, 1.0, 1.0, 1.0, 1.0, 1.0, 1.0, 1.0, 1.0, 1.0, 1.0, 1.0, 1.0, 1.0, 1.0, 1.0, 1.0, 1.0, 1.0, 1.0, 1.0, 1.0, 1.0, 1.0, 1.0, 1.0, 1.0, 1.0, 1.0, 1.0, 1.0, 1.0, 1.0, 1.0, 1.0, 1.0, 1.0, 1.0, 1.0, 1.0, 1.0, 1.0, 1.0, 1.0, 1.0, 1.0, 1.0, 1.0, 1.0, 1.0, 1.0, 1.0, 1.0, 1.0, 1.0, 1.0, 1.0, 1.0, 1.0, 1.0, 1.0, 1.0, 1.0, 1.0, 1.0, 1.0, 1.0, 1.0, 1.0, 1.0, 1.0, 1.0, 1.0, 1.0, 1.0, 1.0, 1.0, 1.0, 1.0, 1.0, 1.0, 1.0, 1.0, 1.0, 1.0, 1.0, 1.0, 1.0, 1.0, 1.0, 1.0, 1.0, 1.0, 1.0, 1.0, 1.0, 1.0, 1.0, 1.0, 1.0, 1.0, 1.0, 1.0, 1.0, 1.0, 1.0, 1.0, 1.0, 1.0, 1.0, 1.0, 1.0, 1.0, 1.0, 1.0, 1.0, 1.0, 1.0, 1.0, 1.0, 1.0, 1.0, 1.0, 1.0, 1.0, 1.0, 1.0, 1.0, 1.0, 1.0, 1.0, 1.0, 1.0, 1.0, 1.0, 1.0, 1.0, 1.0, 1.0, 1.0, 1.0, 1.0, 1.0, 1.0, 1.0, 1.0, 1.0, 1.0, 1.0, 1.0, 1.0, 1.0, 1.0, 1.0, 1.0, 1.0, 1.0, 1.0, 1.0, 1.0, 1.0, 1.0, 1.0, 1.0, 1.0, 1.0, 1.0, 1.0, 1.0, 1.0, 1.0, 1.0, 1.0, 1.0, 1.0, 1.0, 1.0, 1.0, 1.0, 1.0, 1.0, 1.0, 1.0, 1.0, 1.0, 1.0, 1.0, 1.0, 1.0, 1.0, 1.0, 1.0, 1.0, 1.0, 1.0, 1.0, 1.0, 1.0, 1.0, 1.0, 1.0, 1.0, 1.0, 1.0, 1.0, 1.0, 1.0, 1.0, 1.0, 1.0, 1.0, 1.0, 1.0, 1.0, 1.0, 1.0, 1.0, 1.0, 1.0, 1.0, 1.0, 1.0, 1.0, 1.0, 1.0, 1.0, 1.0, 1.0, 1.0, 1.0, 1.0, 1.0, 1.0, 1.0, 1.0, 1.0, 1.0, 1.0, 1.0, 1.0, 1.0, 1.0, 1.0, 1.0, 1.0, 1.0, 1.0, 1.0, 1.0, 1.0, 1.0, 1.0, 1.0, 1.0, 1.0, 1.0, 1.0, 1.0, 1.0, 1.0, 1.0, 1.0, 1.0, 1.0, 1.0, 1.0, 1.0, 1.0, 1.0, 1.0, 1.0, 1.0, 1.0, 1.0, 1.0, 1.0, 1.0, 1.0, 1.0, 1.0, 1.0, 1.0, 1.0, 1.0, 1.0, 1.0, 1.0, 1.0, 1.0, 1.0, 1.0, 1.0, 1.0, 1.0, 1.0, 1.0, 1.0, 1.0, 1.0, 1.0, 1.0, 1.0, 1.0, 1.0, 1.0, 1.0, 1.0, 1.0, 1.0, 1.0, 1.0, 1.0, 1.0, 1.0, 1.0, 1.0, 1.0, 1.0, 1.0, 1.0, 1.0, 1.0, 1.0, 1.0, 1.0, 1.0, 1.0, 1.0, 1.0, 1.0, 1.0, 1.0, 1.0, 1.0, 1.0, 1.0, 1.0, 1.0, 1.0, 1.0, 1.0, 1.0, 1.0, 1.0, 1.0, 1.0, 1.0, 1.0, 1.0, 1.0, 1.0, 1.0, 1.0, 1.0, 1.0, 1.0, 1.0, 1.0, 1.0, 1.0, 1.0, 1.0, 1.0, 1.0, 1.0, 1.0, 1.0, 1.0, 1.0, 1.0, 1.0, 1.0, 1.0, 1.0, 1.0, 1.0, 1.0, 1.0, 1.0, 1.0, 1.0, 1.0, 1.0, 1.0, 1.0, 1.0, 1.0, 1.0, 1.0, 1.0, 1.0, 1.0, 1.0, 1.0, 1.0, 1.0, 1.0, 1.0, 1.0, 1.0, 1.0, 1.0, 1.0, 1.0, 1.0, 1.0, 1.0, 1.0, 1.0, 1.0, 1.0, 1.0, 1.0, 1.0, 1.0, 1.0, 1.0, 1.0, 1.0, 1.0, 1.0, 1.0, 1.0, 1.0, 1.0, 1.0, 1.0, 1.0, 1.0, 1.0, 1.0, 1.0, 1.0, 1.0, 1.0, 1.0, 1.0, 1.0, 1.0, 1.0, 1.0, 1.0, 1.0, 1.0, 1.0, 1.0, 1.0, 1.0, 1.0, 1.0, 1.0, 1.0, 1.0, 1.0, 1.0, 1.0, 1.0, 1.0, 1.0, 1.0, 1.0, 1.0, 1.0, 1.0, 1.0, 1.0, 1.0, 1.0, 1.0, 1.0, 1.0, 1.0, 1.0, 1.0, 1.0, 1.0, 1.0, 1.0, 1.0, 1.0, 1.0, 1.0, 1.0, 1.0, 1.0, 1.0, 1.0, 1.0, 1.0, 1.0, 1.0, 1.0, 1.0, 1.0, 1.0, 1.0, 1.0, 1.0, 1.0, 1.0, 1.0, 1.0, 1.0, 1.0, 1.0, 1.0, 1.0, 1.0, 1.0, 1.0, 1.0, 1.0, 1.0, 1.0, 1.0, 1.0, 1.0, 1.0, 1.0, 1.0, 1.0, 1.0, 1.0, 1.0, 1.0, 1.0, 1.0, 1.0, 1.0, 1.0, 1.0, 1.0, 1.0, 1.0, 1.0, 1.0, 1.0, 1.0, 1.0, 1.0, 1.0, 1.0, 1.0, 1.0, 1.0, 1.0, 1.0, 1.0, 1.0, 1.0, 1.0, 1.0, 1.0, 1.0, 1.0, 1.0, 1.0, 1.0, 1.0, 1.0, 1.0, 1.0, 1.0, 1.0, 1.0, 1.0, 1.0, 1.0, 1.0, 1.0, 1.0, 1.0, 1.0, 1.0, 1.0, 1.0, 1.0, 1.0, 1.0, 1.0, 1.0, 1.0, 1.0, 1.0, 1.0, 1.0, 1.0, 1.0, 1.0, 1.0, 1.0, 1.0, 1.0, 1.0, 1.0, 1.0, 1.0, 1.0, 1.0, 1.0, 1.0, 1.0, 1.0, 1.0, 1.0, 1.0, 1.0, 1.0, 1.0, 1.0, 1.0, 1.0, 1.0, 1.0, 1.0, 1.0, 1.0, 1.0, 1.0, 1.0, 1.0, 1.0, 1.0, 1.0, 1.0, 1.0, 1.0, 1.0, 1.0, 1.0, 1.0, 1.0, 1.0, 1.0, 1.0, 1.0, 1.0, 1.0, 1.0, 1.0, 1.0, 1.0, 1.0, 1.0, 1.0, 1.0, 1.0, 1.0, 1.0, 1.0, 1.0, 1.0, 1.0, 1.0, 1.0, 1.0, 1.0, 1.0, 1.0, 1.0, 1.0, 1.0, 1.0, 1.0, 1.0, 1.0, 1.0, 1.0, 1.0, 1.0, 1.0, 1.0, 1.0, 1.0, 1.0, 1.0, 1.0, 1.0, 1.0, 1.0, 1.0, 1.0, 1.0, 1.0, 1.0, 1.0, 1.0, 1.0, 1.0, 1.0, 1.0, 1.0, 1.0, 1.0, 1.0, 1.0, 1.0, 1.0, 1.0, 1.0, 1.0, 1.0, 1.0, 1.0, 1.0, 1.0, 1.0, 1.0, 1.0, 1.0, 1.0, 1.0, 1.0, 1.0, 1.0, 1.0, 1.0, 1.0, 1.0, 1.0, 1.0, 1.0, 1.0, 1.0, 1.0, 1.0, 1.0, 1.0, 1.0, 1.0, 1.0, 1.0, 1.0, 1.0, 1.0, 1.0, 1.0, 1.0, 1.0, 1.0, 1.0, 1.0, 1.0, 1.0, 1.0, 1.0, 1.0, 1.0, 1.0, 1.0, 1.0, 1.0, 1.0, 1.0, 1.0, 1.0, 1.0, 1.0, 1.0, 1.0, 1.0, 1.0, 1.0, 1.0, 1.0, 1.0, 1.0, 1.0, 1.0, 1.0, 1.0, 1.0, 1.0, 1.0, 1.0, 1.0, 1.0, 1.0, 1.0, 1.0, 1.0, 1.0, 1.0, 1.0, 1.0, 1.0, 1.0, 1.0, 1.0, 1.0, 1.0, 1.0, 1.0, 1.0, 1.0, 1.0, 1.0, 1.0, 1.0, 1.0, 1.0, 1.0, 1.0, 1.0, 1.0, 1.0, 1.0, 1.0, 1.0, 1.0, 1.0, 1.0, 1.0, 1.0, 1.0, 1.0, 1.0, 1.0, 1.0, 1.0, 1.0, 1.0, 1.0, 1.0, 1.0, 1.0, 1.0, 1.0, 1.0, 1.0, 1.0, 1.0, 1.0, 1.0, 1.0, 1.0, 1.0, 1.0, 1.0, 1.0, 1.0, 1.0, 1.0, 1.0, 1.0, 1.0, 1.0, 1.0, 1.0, 1.0, 1.0, 1.0, 1.0, 1.0, 1.0, 1.0, 1.0, 1.0, 1.0, 1.0, 1.0, 1.0, 1.0, 1.0, 1.0, 1.0, 1.0, 1.0, 1.0, 1.0, 1.0, 1.0, 1.0, 1.0, 1.0, 1.0, 1.0, 1.0, 1.0, 1.0, 1.0, 1.0, 1.0, 1.0, 1.0, 1.0, 1.0, 1.0, 1.0, 1.0, 1.0, 1.0, 1.0, 1.0, 1.0, 1.0, 1.0, 1.0, 1.0, 1.0, 1.0, 1.0, 1.0, 1.0, 1.0, 1.0, 1.0, 1.0, 1.0, 1.0, 1.0, 1.0, 1.0, 1.0, 1.0, 1.0, 1.0, 1.0, 1.0, 1.0, 1.0, 1.0, 1.0, 1.0, 1.0, 1.0, 1.0, 1.0, 1.0, 1.0, 1.0, 1.0, 1.0, 1.0, 1.0, 1.0, 1.0, 1.0, 1.0, 1.0, 1.0, 1.0, 1.0, 1.0, 1.0, 1.0, 1.0, 1.0, 1.0, 1.0, 1.0, 1.0, 1.0, 1.0, 1.0, 1.0, 1.0, 1.0, 1.0, 1.0, 1.0, 1.0, 1.0, 1.0, 1.0, 1.0, 1.0, 1.0, 1.0, 1.0, 1.0, 1.0, 1.0, 1.0, 1.0, 1.0, 1.0, 1.0, 1.0, 1.0, 1.0, 1.0, 1.0, 1.0, 1.0, 1.0, 1.0, 1.0, 1.0, 1.0, 1.0, 1.0, 1.0, 1.0, 1.0, 1.0, 1.0, 1.0, 1.0, 1.0, 1.0, 1.0, 1.0, 1.0, 1.0, 1.0, 1.0, 1.0, 1.0, 1.0, 1.0, 1.0, 1.0, 1.0, 1.0, 1.0, 1.0, 1.0, 1.0, 1.0, 1.0, 1.0, 1.0, 1.0, 1.0, 1.0, 1.0, 1.0, 1.0, 1.0, 1.0, 1.0, 1.0, 1.0, 1.0, 1.0, 1.0, 1.0, 1.0, 1.0, 1.0, 1.0, 1.0, 1.0, 1.0, 1.0, 1.0, 1.0, 1.0, 1.0, 1.0, 1.0, 1.0, 1.0, 1.0, 1.0, 1.0, 1.0, 1.0, 1.0, 1.0, 1.0, 1.0, 1.0, 1.0, 1.0, 1.0, 1.0, 1.0, 1.0, 1.0, 1.0, 1.0, 1.0, 1.0, 1.0, 1.0, 1.0, 1.0, 1.0, 1.0, 1.0, 1.0, 1.0, 1.0, 1.0, 1.0, 1.0, 1.0, 1.0, 1.0, 1.0, 1.0, 1.0, 1.0, 1.0, 1.0, 1.0, 1.0, 1.0, 1.0, 1.0, 1.0, 1.0, 1.0, 1.0, 1.0, 1.0, 1.0, 1.0, 1.0, 1.0, 1.0, 1.0, 1.0, 1.0, 1.0, 1.0, 1.0, 1.0, 1.0, 1.0, 1.0, 1.0, 1.0, 1.0, 1.0, 1.0, 1.0, 1.0, 1.0, 1.0, 1.0, 1.0, 1.0, 1.0, 1.0, 1.0, 1.0, 1.0, 1.0, 1.0, 1.0, 1.0, 1.0, 1.0, 1.0, 1.0, 1.0, 1.0, 1.0, 1.0, 1.0, 1.0, 1.0, 1.0, 1.0, 1.0, 1.0, 1.0, 1.0, 1.0, 1.0, 1.0, 1.0, 1.0, 1.0, 1.0, 1.0, 1.0, 1.0, 1.0, 1.0, 1.0, 1.0, 1.0, 1.0, 1.0, 1.0, 1.0, 1.0, 1.0, 1.0, 1.0, 1.0, 1.0, 1.0, 1.0, 1.0, 1.0, 1.0, 1.0, 1.0, 1.0, 1.0, 1.0, 1.0, 1.0, 1.0, 1.0, 1.0, 1.0, 1.0, 1.0, 1.0, 1.0, 1.0, 1.0, 1.0, 1.0, 1.0, 1.0, 1.0, 1.0, 1.0, 1.0, 1.0, 1.0, 1.0, 1.0, 1.0, 1.0, 1.0, 1.0, 1.0, 1.0, 1.0, 1.0, 1.0, 1.0, 1.0, 1.0, 1.0, 1.0, 1.0, 1.0, 1.0, 1.0, 1.0, 1.0, 1.0, 1.0, 1.0, 1.0, 1.0, 1.0, 1.0, 1.0, 1.0, 1.0, 1.0, 1.0, 1.0, 1.0, 1.0, 1.0, 1.0, 1.0, 1.0, 1.0, 1.0, 1.0, 1.0, 1.0, 1.0, 1.0, 1.0, 1.0, 1.0, 1.0, 1.0, 1.0, 1.0, 1.0, 1.0, 1.0, 1.0, 1.0, 1.0, 1.0, 1.0, 1.0, 1.0, 1.0, 1.0, 1.0, 1.0, 1.0, 1.0, 1.0, 1.0, 1.0, 1.0, 1.0, 1.0, 1.0, 1.0, 1.0, 1.0, 1.0, 1.0, 1.0, 1.0, 1.0, 1.0, 1.0, 1.0, 1.0, 1.0, 1.0, 1.0, 1.0, 1.0, 1.0, 1.0, 1.0, 1.0, 1.0, 1.0, 1.0, 1.0, 1.0, 1.0, 1.0, 1.0, 1.0, 1.0, 1.0, 1.0, 1.0, 1.0, 1.0, 1.0, 1.0, 1.0, 1.0, 1.0, 1.0, 1.0, 1.0, 1.0, 1.0, 1.0, 1.0, 1.0, 1.0, 1.0, 1.0, 1.0, 1.0, 1.0, 1.0, 1.0, 1.0, 1.0, 1.0, 1.0, 1.0, 1.0, 1.0, 1.0, 1.0, 1.0, 1.0, 1.0, 1.0, 1.0, 1.0, 1.0, 1.0, 1.0, 1.0, 1.0, 1.0, 1.0, 1.0, 1.0, 1.0, 1.0, 1.0, 1.0, 1.0, 1.0, 1.0, 1.0, 1.0, 1.0, 1.0, 1.0, 1.0, 1.0, 1.0, 1.0, 1.0, 1.0, 1.0, 1.0, 1.0, 1.0, 1.0, 1.0, 1.0, 1.0, 1.0, 1.0, 1.0, 1.0, 1.0, 1.0, 1.0, 1.0, 1.0, 1.0, 1.0, 1.0, 1.0, 1.0, 1.0, 1.0, 1.0, 1.0, 1.0, 1.0, 1.0, 1.0, 1.0, 1.0, 1.0, 1.0, 1.0, 1.0, 1.0, 1.0])
me_circle.update()
me_plane_002 = bpy.data.meshes.new('Plane.002')
me_plane_002.from_pydata([(-1.0, -0.002101, 2.086e-07), (0.9996, -0.002101, 2.086e-07), (-1.0, 1.998, 2.086e-07), (0.9996, 1.998, 2.086e-07), (-1.649e-07, -0.002101, -1.0), (-2.523e-07, -0.002101, 0.9996), (-1.649e-07, 1.998, -1.0), (-2.523e-07, 1.998, 0.9996)], [], [(0, 1, 3, 2), (4, 5, 7, 6)])
_uv = me_plane_002.uv_layers.new(name='UVMap')
_uv.uv.foreach_set('vector', [0.0, 0.0, 1.0, 0.0, 1.0, 1.0, 0.0, 1.0, 0.0, 0.0, 1.0, 0.0, 1.0, 1.0, 0.0, 1.0])
me_plane_002.update()

# ---- objects
ob_muzzlecone = bpy.data.objects.new('MuzzleCone', me_circle)
ob_muzzleplanes = bpy.data.objects.new('MuzzlePlanes', me_plane_002)

# ---- transforms, parenting, visibility, modifiers, constraints
ob_muzzlecone.location = (0.0, 0.0, 0.0)
ob_muzzlecone.rotation_euler = (-1.571, 0.0, 0.0)
ob_muzzleplanes.location = (0.0004442, 0.002101, -2.086e-07)
ob_muzzleplanes.rotation_euler = (0.0, 1.571, 0.0)

# ---- collection membership
col_collection.objects.link(ob_muzzlecone)
col_collection.objects.link(ob_muzzleplanes)

# ---- scene / render settings (as saved in the file)
scene.frame_start = 1; scene.frame_end = 250; scene.frame_set(228)
scene.render.engine = 'BLENDER_EEVEE_NEXT'
scene.cycles.sampling_pattern = 'TABULATED_SOBOL'
bpy.context.view_layer.update()

# ---- added for rendering (the .blend has no active camera and no usable light): camera, sun
cam_auto = bpy.data.cameras.new('AutoCamera')
cam_auto.lens = 50.0
cam_auto.sensor_width = 36.0
cam_auto.clip_end = 1000.0
ob_auto_camera = bpy.data.objects.new('AutoCamera', cam_auto)
scene.collection.objects.link(ob_auto_camera)
ob_auto_camera.location = (3.34063, -3.00875, 2.6725)
ob_auto_camera.rotation_euler = (1.09748, -7.21219e-08, 0.694738)
scene.camera = ob_auto_camera
light_auto_sun = bpy.data.lights.new('AutoSun', 'SUN')
light_auto_sun.energy = 3.0
light_auto_sun.angle = 0.0523599
ob_auto_sun = bpy.data.objects.new('AutoSun', light_auto_sun)
scene.collection.objects.link(ob_auto_sun)
ob_auto_sun.rotation_euler = (0.872665, 0.174533, 0.523599)
bpy.context.view_layer.update()
